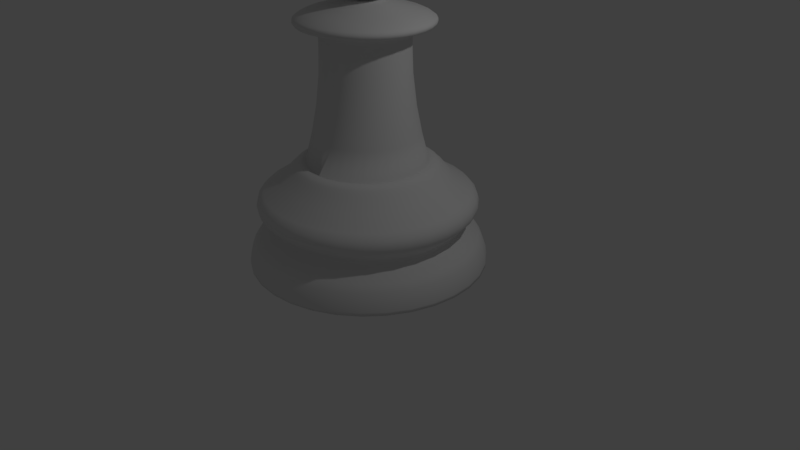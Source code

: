 # Source: ChessPawn.blend  (saved by Blender 2.78.0; exported with 4.5.12 LTS)
import bpy
from mathutils import Matrix  # noqa: F401  (used for matrix-valued properties, if any)

bpy.ops.wm.read_factory_settings(use_empty=True)
scene = bpy.context.scene
scene.name = 'Scene'

# ---- collections
col_collection_1 = bpy.data.collections.new('Collection 1'); scene.collection.children.link(col_collection_1)

# ---- world
world_world = bpy.data.worlds.new('World'); scene.world = world_world
world_world.color = (0.05088, 0.05088, 0.05088)
world_world.use_sun_shadow = False
world_world.sun_shadow_jitter_overblur = 0.0
world_world.cycles.sampling_method = 'MANUAL'

# ---- cameras
cam_camera = bpy.data.cameras.new('Camera')
cam_camera.clip_end = 100.0
cam_camera.lens = 35.0
cam_camera.sensor_width = 32.0
cam_camera.sensor_height = 18.0
cam_camera.ortho_scale = 7.314
cam_camera.dof.focus_distance = 0.0
cam_camera.dof.aperture_fstop = 128.0

# ---- lights
light_lamp = bpy.data.lights.new('Lamp', 'POINT')
light_lamp.transmission_factor = 0.0
light_lamp.cutoff_distance = 30.0
light_lamp.energy = 100.0
light_lamp.shadow_buffer_clip_start = 1.001
light_lamp.shadow_soft_size = 0.1
light_lamp.shadow_maximum_resolution = 0.006
light_lamp.use_absolute_resolution = True

# ---- meshes
me_sphere_001 = bpy.data.meshes.new('Sphere.001')
me_sphere_001.from_pydata([(0.03806, 0.1913, 7.333), (0.07466, 0.3753, 7.277), (0.1084, 0.5449, 7.184), (0.1379, 0.6935, 7.06), (0.1622, 0.8155, 6.908), (0.1802, 0.9061, 6.735), (0.1913, 0.9619, 6.548), (0.1951, 0.9808, 6.353), (0.1913, 0.9619, 6.158), (0.1802, 0.9061, 5.97), (0.1622, 0.8155, 5.797), (0.1379, 0.6935, 5.646), (0.1084, 0.5449, 5.521), (0.07466, 0.3753, 5.429), (0.04399, 0.2212, 5.353), (0.07466, 0.1802, 7.333), (0.1464, 0.3536, 7.277), (0.2126, 0.5133, 7.184), (0.2706, 0.6533, 7.06), (0.3182, 0.7682, 6.908), (0.3536, 0.8536, 6.735), (0.3753, 0.9061, 6.548), (0.3827, 0.9239, 6.353), (0.3753, 0.9061, 6.158), (0.3536, 0.8536, 5.97), (0.3182, 0.7682, 5.797), (0.2706, 0.6533, 5.646), (0.2126, 0.5133, 5.521), (0.1464, 0.3536, 5.429), (0.0863, 0.2083, 5.353), (0.1084, 0.1622, 7.333), (0.2126, 0.3182, 7.277), (0.3087, 0.4619, 7.184), (0.3928, 0.5879, 7.06), (0.4619, 0.6913, 6.908), (0.5133, 0.7682, 6.735), (0.5449, 0.8155, 6.548), (0.5556, 0.8315, 6.353), (0.5449, 0.8155, 6.158), (0.5133, 0.7682, 5.97), (0.4619, 0.6913, 5.797), (0.3928, 0.5879, 5.646), (0.3087, 0.4619, 5.521), (0.2126, 0.3182, 5.429), (0.1253, 0.1875, 5.353), (0.1379, 0.1379, 7.333), (0.2706, 0.2706, 7.277), (0.3928, 0.3928, 7.184), (0.5, 0.5, 7.06), (0.5879, 0.5879, 6.908), (0.6533, 0.6533, 6.735), (0.6935, 0.6935, 6.548), (0.7071, 0.7071, 6.353), (0.6935, 0.6935, 6.158), (0.6533, 0.6533, 5.97), (0.5879, 0.5879, 5.797), (0.5, 0.5, 5.646), (0.3928, 0.3928, 5.521), (0.2706, 0.2706, 5.429), (0.1595, 0.1595, 5.353), (0.1622, 0.1084, 7.333), (0.3182, 0.2126, 7.277), (0.4619, 0.3087, 7.184), (0.5879, 0.3928, 7.06), (0.6913, 0.4619, 6.908), (0.7682, 0.5133, 6.735), (0.8155, 0.5449, 6.548), (0.8315, 0.5556, 6.353), (0.8155, 0.5449, 6.158), (0.7682, 0.5133, 5.97), (0.6913, 0.4619, 5.797), (0.5879, 0.3928, 5.646), (0.4619, 0.3087, 5.521), (0.3182, 0.2126, 5.429), (0.1875, 0.1253, 5.353), (0.1802, 0.07466, 7.333), (0.3536, 0.1464, 7.277), (0.5133, 0.2126, 7.184), (0.6533, 0.2706, 7.06), (0.7682, 0.3182, 6.908), (0.8536, 0.3536, 6.735), (0.9061, 0.3753, 6.548), (0.9239, 0.3827, 6.353), (0.9061, 0.3753, 6.158), (0.8536, 0.3536, 5.97), (0.7682, 0.3182, 5.797), (0.6533, 0.2706, 5.646), (0.5133, 0.2126, 5.521), (0.3536, 0.1464, 5.429), (0.2083, 0.0863, 5.353), (0.1913, 0.03806, 7.333), (0.3753, 0.07466, 7.277), (0.5449, 0.1084, 7.184), (0.6935, 0.1379, 7.06), (0.8155, 0.1622, 6.908), (0.9061, 0.1802, 6.735), (0.9619, 0.1913, 6.548), (0.9808, 0.1951, 6.353), (0.9619, 0.1913, 6.158), (0.9061, 0.1802, 5.97), (0.8155, 0.1622, 5.797), (0.6935, 0.1379, 5.646), (0.5449, 0.1084, 5.521), (0.3753, 0.07466, 5.429), (0.2212, 0.04399, 5.353), (0.1951, -1.042e-06, 7.333), (0.3827, -1.034e-06, 7.277), (0.5556, -1.027e-06, 7.184), (0.7071, -1.034e-06, 7.06), (0.8315, -1.049e-06, 6.908), (0.9239, -9.898e-07, 6.735), (0.9808, -1.109e-06, 6.548), (1.0, -1.094e-06, 6.353), (0.9808, -1.109e-06, 6.158), (0.9239, -9.451e-07, 5.97), (0.8315, -1.049e-06, 5.797), (0.7071, -1.034e-06, 5.646), (0.5556, -1.057e-06, 5.521), (0.3827, -1.02e-06, 5.429), (0.2255, -1.056e-06, 5.353), (0.1913, -0.03806, 7.333), (0.3753, -0.07466, 7.277), (0.5449, -0.1084, 7.184), (0.6935, -0.138, 7.06), (0.8155, -0.1622, 6.908), (0.9061, -0.1802, 6.735), (0.9619, -0.1913, 6.548), (0.9808, -0.1951, 6.353), (0.9619, -0.1913, 6.158), (0.9061, -0.1802, 5.97), (0.8155, -0.1622, 5.797), (0.6935, -0.138, 5.646), (0.5449, -0.1084, 5.521), (0.3753, -0.07466, 5.429), (0.2212, -0.044, 5.353), (0.1802, -0.07466, 7.333), (0.3536, -0.1464, 7.277), (0.5133, -0.2126, 7.184), (0.6533, -0.2706, 7.06), (0.7682, -0.3182, 6.908), (0.8536, -0.3536, 6.735), (0.9061, -0.3753, 6.548), (0.9239, -0.3827, 6.353), (0.9061, -0.3753, 6.158), (0.8536, -0.3536, 5.97), (0.7682, -0.3182, 5.797), (0.6533, -0.2706, 5.646), (0.5133, -0.2126, 5.521), (0.3536, -0.1464, 5.429), (0.2083, -0.0863, 5.353), (0.1622, -0.1084, 7.333), (0.3182, -0.2126, 7.277), (0.4619, -0.3087, 7.184), (0.5879, -0.3928, 7.06), (0.6913, -0.4619, 6.908), (0.7682, -0.5133, 6.735), (0.8155, -0.5449, 6.548), (0.8315, -0.5556, 6.353), (0.8155, -0.5449, 6.158), (0.7682, -0.5133, 5.97), (0.6913, -0.4619, 5.797), (0.5879, -0.3928, 5.646), (0.4619, -0.3087, 5.521), (0.3182, -0.2126, 5.429), (0.1875, -0.1253, 5.353), (0.1379, -0.138, 7.333), (0.2706, -0.2706, 7.277), (0.3928, -0.3928, 7.184), (0.5, -0.5, 7.06), (0.5879, -0.5879, 6.908), (0.6533, -0.6533, 6.735), (0.6935, -0.6935, 6.548), (0.7071, -0.7071, 6.353), (0.6935, -0.6935, 6.158), (0.6533, -0.6533, 5.97), (0.5879, -0.5879, 5.797), (0.5, -0.5, 5.646), (0.3928, -0.3928, 5.521), (0.2706, -0.2706, 5.429), (0.1595, -0.1595, 5.353), (0.1084, -0.1622, 7.333), (0.2126, -0.3182, 7.277), (0.3087, -0.4619, 7.184), (0.3928, -0.5879, 7.06), (0.4619, -0.6913, 6.908), (0.5133, -0.7682, 6.735), (0.5449, -0.8155, 6.548), (0.5556, -0.8315, 6.353), (0.5449, -0.8155, 6.158), (0.5133, -0.7682, 5.97), (0.4619, -0.6913, 5.797), (0.3928, -0.5879, 5.646), (0.3087, -0.4619, 5.521), (0.2126, -0.3182, 5.429), (0.07466, -0.1802, 7.333), (0.1464, -0.3536, 7.277), (0.2126, -0.5133, 7.184), (0.2706, -0.6533, 7.06), (0.3182, -0.7682, 6.908), (0.3536, -0.8536, 6.735), (0.3753, -0.9061, 6.548), (0.3827, -0.9239, 6.353), (0.3753, -0.9061, 6.158), (0.3536, -0.8536, 5.97), (0.3182, -0.7682, 5.797), (0.2706, -0.6533, 5.646), (0.2126, -0.5133, 5.521), (0.1464, -0.3536, 5.429), (0.03806, -0.1913, 7.333), (0.07466, -0.3753, 7.277), (0.1084, -0.5449, 7.184), (0.1379, -0.6935, 7.06), (0.1622, -0.8155, 6.908), (0.1802, -0.9061, 6.735), (0.1913, -0.9619, 6.548), (0.1951, -0.9808, 6.353), (0.1913, -0.9619, 6.158), (0.1802, -0.9061, 5.97), (0.1622, -0.8155, 5.797), (0.1379, -0.6935, 5.646), (0.1084, -0.5449, 5.521), (0.07466, -0.3753, 5.429), (-1.924e-07, -0.1951, 7.333), (-1.44e-07, -0.3827, 7.277), (-1.589e-07, -0.5556, 7.184), (-2.11e-07, -0.7071, 7.06), (-2.706e-07, -0.8315, 6.908), (-1.216e-07, -0.9239, 6.735), (-2.706e-07, -0.9808, 6.548), (-2.855e-07, -1.0, 6.353), (-2.706e-07, -0.9808, 6.158), (-1.216e-07, -0.9239, 5.97), (-2.706e-07, -0.8315, 5.797), (-2.11e-07, -0.7071, 5.646), (-1.961e-07, -0.5556, 5.521), (-1.812e-07, -0.3827, 5.429), (-0.03806, -0.1913, 7.333), (-0.07466, -0.3753, 7.277), (-0.1084, -0.5449, 7.184), (-0.1379, -0.6935, 7.06), (-0.1622, -0.8155, 6.908), (-0.1802, -0.9061, 6.735), (-0.1913, -0.9619, 6.548), (-0.1951, -0.9808, 6.353), (-0.1913, -0.9619, 6.158), (-0.1802, -0.9061, 5.97), (-0.1622, -0.8155, 5.797), (-0.1379, -0.6935, 5.646), (-0.1084, -0.5449, 5.521), (-0.07466, -0.3753, 5.429), (-0.07466, -0.1802, 7.333), (-0.1464, -0.3536, 7.277), (-0.2126, -0.5133, 7.184), (-0.2706, -0.6533, 7.06), (-0.3182, -0.7682, 6.908), (-0.3536, -0.8536, 6.735), (-0.3753, -0.9061, 6.548), (-0.3827, -0.9239, 6.353), (-0.3753, -0.9061, 6.158), (-0.3536, -0.8536, 5.97), (-0.3182, -0.7682, 5.797), (-0.2706, -0.6533, 5.646), (-0.2126, -0.5133, 5.521), (-0.1464, -0.3536, 5.429), (-3.662e-07, -1.312e-06, 7.353), (-0.1084, -0.1622, 7.333), (-0.2126, -0.3182, 7.277), (-0.3087, -0.4619, 7.184), (-0.3928, -0.5879, 7.06), (-0.4619, -0.6913, 6.908), (-0.5133, -0.7682, 6.735), (-0.5449, -0.8155, 6.548), (-0.5556, -0.8315, 6.353), (-0.5449, -0.8155, 6.158), (-0.5133, -0.7682, 5.97), (-0.4619, -0.6913, 5.797), (-0.3928, -0.5879, 5.646), (-0.3087, -0.4619, 5.521), (-0.2126, -0.3182, 5.429), (-0.1379, -0.138, 7.333), (-0.2706, -0.2706, 7.277), (-0.3928, -0.3928, 7.184), (-0.5, -0.5, 7.06), (-0.5879, -0.5879, 6.908), (-0.6533, -0.6533, 6.735), (-0.6935, -0.6935, 6.548), (-0.7071, -0.7071, 6.353), (-0.6935, -0.6935, 6.158), (-0.6533, -0.6533, 5.97), (-0.5879, -0.5879, 5.797), (-0.5, -0.5, 5.646), (-0.3928, -0.3928, 5.521), (-0.2706, -0.2706, 5.429), (-0.1622, -0.1084, 7.333), (-0.3182, -0.2126, 7.277), (-0.4619, -0.3087, 7.184), (-0.5879, -0.3928, 7.06), (-0.6913, -0.4619, 6.908), (-0.7682, -0.5133, 6.735), (-0.8155, -0.5449, 6.548), (-0.8315, -0.5556, 6.353), (-0.8155, -0.5449, 6.158), (-0.7682, -0.5133, 5.97), (-0.6913, -0.4619, 5.797), (-0.5879, -0.3928, 5.646), (-0.4619, -0.3087, 5.521), (-0.3182, -0.2126, 5.429), (-0.1802, -0.07466, 7.333), (-0.3536, -0.1464, 7.277), (-0.5133, -0.2126, 7.184), (-0.6533, -0.2706, 7.06), (-0.7682, -0.3182, 6.908), (-0.8536, -0.3536, 6.735), (-0.9061, -0.3753, 6.548), (-0.9239, -0.3827, 6.353), (-0.9061, -0.3753, 6.158), (-0.8536, -0.3536, 5.97), (-0.7682, -0.3182, 5.797), (-0.6533, -0.2706, 5.646), (-0.5133, -0.2126, 5.521), (-0.3536, -0.1464, 5.429), (-0.1913, -0.03806, 7.333), (-0.3753, -0.07466, 7.277), (-0.5449, -0.1084, 7.184), (-0.6935, -0.138, 7.06), (-0.8155, -0.1622, 6.908), (-0.9061, -0.1802, 6.735), (-0.9619, -0.1913, 6.548), (-0.9808, -0.1951, 6.353), (-0.9619, -0.1913, 6.158), (-0.9061, -0.1802, 5.97), (-0.8155, -0.1622, 5.797), (-0.6935, -0.138, 5.646), (-0.5449, -0.1084, 5.521), (-0.3753, -0.07466, 5.429), (-0.1951, -1.027e-06, 7.333), (-0.3827, -9.972e-07, 7.277), (-0.5556, -9.972e-07, 7.184), (-0.7071, -9.004e-07, 7.06), (-0.8315, -8.557e-07, 6.908), (-0.9239, -1.034e-06, 6.735), (-0.9808, -8.109e-07, 6.548), (-1.0, -8.557e-07, 6.353), (-0.9808, -8.109e-07, 6.158), (-0.9239, -1.034e-06, 5.97), (-0.8315, -8.557e-07, 5.797), (-0.7071, -9.004e-07, 5.646), (-0.5556, -9.749e-07, 5.521), (-0.3827, -9.674e-07, 5.429), (-0.1913, 0.03806, 7.333), (-0.3753, 0.07466, 7.277), (-0.5449, 0.1084, 7.184), (-0.6935, 0.1379, 7.06), (-0.8155, 0.1622, 6.908), (-0.9061, 0.1802, 6.735), (-0.9619, 0.1913, 6.548), (-0.9808, 0.1951, 6.353), (-0.9619, 0.1913, 6.158), (-0.9061, 0.1802, 5.97), (-0.8155, 0.1622, 5.797), (-0.6935, 0.1379, 5.646), (-0.5449, 0.1084, 5.521), (-0.3753, 0.07466, 5.429), (-0.1802, 0.07466, 7.333), (-0.3536, 0.1464, 7.277), (-0.5133, 0.2126, 7.184), (-0.6533, 0.2706, 7.06), (-0.7682, 0.3182, 6.908), (-0.8536, 0.3536, 6.735), (-0.9061, 0.3753, 6.548), (-0.9239, 0.3827, 6.353), (-0.9061, 0.3753, 6.158), (-0.8536, 0.3536, 5.97), (-0.7682, 0.3182, 5.797), (-0.6533, 0.2706, 5.646), (-0.5133, 0.2126, 5.521), (-0.3536, 0.1464, 5.429), (-0.1622, 0.1084, 7.333), (-0.3182, 0.2126, 7.277), (-0.4619, 0.3087, 7.184), (-0.5879, 0.3928, 7.06), (-0.6913, 0.4619, 6.908), (-0.7682, 0.5133, 6.735), (-0.8155, 0.5449, 6.548), (-0.8315, 0.5556, 6.353), (-0.8155, 0.5449, 6.158), (-0.7682, 0.5133, 5.97), (-0.6913, 0.4619, 5.797), (-0.5879, 0.3928, 5.646), (-0.4619, 0.3087, 5.521), (-0.3182, 0.2126, 5.429), (-0.1875, 0.1253, 5.353), (-0.1379, 0.1379, 7.333), (-0.2706, 0.2706, 7.277), (-0.3928, 0.3928, 7.184), (-0.5, 0.5, 7.06), (-0.5879, 0.5879, 6.908), (-0.6533, 0.6533, 6.735), (-0.6935, 0.6935, 6.548), (-0.7071, 0.7071, 6.353), (-0.6935, 0.6935, 6.158), (-0.6533, 0.6533, 5.97), (-0.5879, 0.5879, 5.797), (-0.5, 0.5, 5.646), (-0.3928, 0.3928, 5.521), (-0.2706, 0.2706, 5.429), (-0.1595, 0.1595, 5.353), (-0.1084, 0.1622, 7.333), (-0.2126, 0.3182, 7.277), (-0.3087, 0.4619, 7.184), (-0.3928, 0.5879, 7.06), (-0.4619, 0.6913, 6.908), (-0.5133, 0.7682, 6.735), (-0.5449, 0.8155, 6.548), (-0.5556, 0.8315, 6.353), (-0.5449, 0.8155, 6.158), (-0.5133, 0.7682, 5.97), (-0.4619, 0.6913, 5.797), (-0.3928, 0.5879, 5.646), (-0.3087, 0.4619, 5.521), (-0.2126, 0.3182, 5.429), (-0.1253, 0.1875, 5.353), (-0.07466, 0.1802, 7.333), (-0.1464, 0.3536, 7.277), (-0.2126, 0.5133, 7.184), (-0.2706, 0.6533, 7.06), (-0.3182, 0.7682, 6.908), (-0.3536, 0.8536, 6.735), (-0.3753, 0.9061, 6.548), (-0.3827, 0.9239, 6.353), (-0.3753, 0.9061, 6.158), (-0.3536, 0.8536, 5.97), (-0.3182, 0.7682, 5.797), (-0.2706, 0.6533, 5.646), (-0.2126, 0.5133, 5.521), (-0.1464, 0.3536, 5.429), (-0.0863, 0.2083, 5.353), (-0.03806, 0.1913, 7.333), (-0.07466, 0.3753, 7.277), (-0.1084, 0.5449, 7.184), (-0.1379, 0.6935, 7.06), (-0.1622, 0.8155, 6.908), (-0.1802, 0.9061, 6.735), (-0.1913, 0.9619, 6.548), (-0.1951, 0.9808, 6.353), (-0.1913, 0.9619, 6.158), (-0.1802, 0.9061, 5.97), (-0.1622, 0.8155, 5.797), (-0.1379, 0.6935, 5.646), (-0.1084, 0.5449, 5.521), (-0.07466, 0.3753, 5.429), (-0.044, 0.2212, 5.353), (-1.477e-07, 0.1951, 7.333), (-1.067e-07, 0.3827, 7.277), (-7.693e-08, 0.5556, 7.184), (-3.222e-08, 0.7071, 7.06), (8.699e-08, 0.8315, 6.908), (-1.216e-07, 0.9239, 6.735), (7.208e-08, 0.9808, 6.548), (8.699e-08, 1.0, 6.353), (7.208e-08, 0.9808, 6.158), (-1.216e-07, 0.9239, 5.97), (8.699e-08, 0.8315, 5.797), (-3.222e-08, 0.7071, 5.646), (-6.203e-08, 0.5556, 5.521), (-1.067e-07, 0.3827, 5.429), (-1.519e-07, 0.2255, 5.353), (-1.852e-07, 2.468, -2.384e-07), (-6.366e-08, 1.238, 2.162), (0.4816, 2.421, -2.384e-07), (0.2416, 1.215, 2.162), (0.9446, 2.281, -2.384e-07), (0.4739, 1.144, 2.162), (1.371, 2.052, -2.384e-07), (0.688, 1.03, 2.162), (1.745, 1.745, -2.384e-07), (0.8757, 0.8757, 2.162), (2.052, 1.371, -2.384e-07), (1.03, 0.688, 2.162), (2.281, 0.9446, -2.384e-07), (1.144, 0.4739, 2.162), (2.421, 0.4816, -2.384e-07), (1.215, 0.2416, 2.162), (2.468, -5.289e-07, -2.384e-07), (1.238, -3.113e-07, 2.162), (2.421, -0.4816, -2.384e-07), (1.215, -0.2416, 2.162), (2.281, -0.9446, -2.384e-07), (1.144, -0.4739, 2.162), (2.052, -1.371, -2.384e-07), (1.03, -0.6881, 2.162), (1.745, -1.745, -2.384e-07), (0.8757, -0.8757, 2.162), (1.371, -2.052, -2.384e-07), (0.688, -1.03, 2.162), (0.9446, -2.281, -2.384e-07), (0.4739, -1.144, 2.162), (0.4816, -2.421, -2.384e-07), (0.2416, -1.215, 2.162), (-9.895e-07, -2.468, -2.384e-07), (-4.56e-07, -1.238, 2.162), (-0.4816, -2.421, -2.384e-07), (-0.2416, -1.215, 2.162), (-0.9446, -2.281, -2.384e-07), (-0.4739, -1.144, 2.162), (-1.371, -2.052, -2.384e-07), (-0.6881, -1.03, 2.162), (-1.745, -1.745, -2.384e-07), (-0.8757, -0.8757, 2.162), (-2.052, -1.371, -2.384e-07), (-1.03, -0.688, 2.162), (-2.281, -0.9446, -2.384e-07), (-1.144, -0.4739, 2.162), (-2.421, -0.4816, -2.384e-07), (-1.215, -0.2416, 2.162), (-2.468, 1.668e-06, -2.384e-07), (-1.238, 8.168e-07, 2.162), (-2.421, 0.4816, -2.384e-07), (-1.215, 0.2416, 2.162), (-2.281, 0.9446, -2.384e-07), (-1.144, 0.4739, 2.162), (-2.052, 1.371, -2.384e-07), (-1.03, 0.6881, 2.162), (-1.745, 1.745, -2.384e-07), (-0.8757, 0.8757, 2.162), (-1.371, 2.052, -2.384e-07), (-0.688, 1.03, 2.162), (-0.9446, 2.281, -2.384e-07), (-0.4739, 1.144, 2.162), (-0.4816, 2.421, -2.384e-07), (-0.2416, 1.215, 2.162), (-1.002e-07, 1.744, 1.783), (-7.868e-08, 1.571, 1.994), (0.3066, 1.541, 1.994), (0.3402, 1.71, 1.783), (0.6014, 1.452, 1.994), (0.6673, 1.611, 1.783), (0.873, 1.307, 1.994), (0.9688, 1.45, 1.783), (1.111, 1.111, 1.994), (1.233, 1.233, 1.783), (1.307, 0.873, 1.994), (1.45, 0.9688, 1.783), (1.452, 0.6014, 1.994), (1.611, 0.6673, 1.783), (1.541, 0.3066, 1.994), (1.71, 0.3402, 1.783), (1.571, -3.41e-07, 1.994), (1.744, -3.741e-07, 1.783), (1.541, -0.3066, 1.994), (1.71, -0.3402, 1.783), (1.452, -0.6014, 1.994), (1.611, -0.6673, 1.783), (1.307, -0.873, 1.994), (1.45, -0.9688, 1.783), (1.111, -1.111, 1.994), (1.233, -1.233, 1.783), (0.873, -1.307, 1.994), (0.9688, -1.45, 1.783), (0.6014, -1.452, 1.994), (0.6673, -1.611, 1.783), (0.3066, -1.541, 1.994), (0.3402, -1.71, 1.783), (-5.907e-07, -1.571, 1.994), (-6.684e-07, -1.744, 1.783), (-0.3066, -1.541, 1.994), (-0.3402, -1.71, 1.783), (-0.6014, -1.452, 1.994), (-0.6673, -1.611, 1.783), (-0.873, -1.307, 1.994), (-0.9688, -1.45, 1.783), (-1.111, -1.111, 1.994), (-1.233, -1.233, 1.783), (-1.307, -0.873, 1.994), (-1.45, -0.9688, 1.783), (-1.452, -0.6014, 1.994), (-1.611, -0.6673, 1.783), (-1.541, -0.3066, 1.994), (-1.71, -0.3402, 1.783), (-1.571, 1.058e-06, 1.994), (-1.744, 1.178e-06, 1.783), (-1.541, 0.3066, 1.994), (-1.71, 0.3402, 1.783), (-1.452, 0.6014, 1.994), (-1.611, 0.6673, 1.783), (-1.307, 0.873, 1.994), (-1.45, 0.9688, 1.783), (-1.111, 1.111, 1.994), (-1.233, 1.233, 1.783), (-0.873, 1.307, 1.994), (-0.9688, 1.45, 1.783), (-0.6014, 1.452, 1.994), (-0.6673, 1.611, 1.783), (-0.3066, 1.541, 1.994), (-0.3402, 1.71, 1.783), (0.4444, 2.234, 0.5864), (0.4816, 2.421, 0.06964), (0.463, 2.328, 0.4353), (0.4766, 2.396, 0.2462), (0.8717, 2.105, 0.5864), (0.9446, 2.281, 0.06964), (0.9082, 2.193, 0.4353), (0.9349, 2.257, 0.2462), (1.266, 1.894, 0.5864), (1.371, 2.052, 0.06964), (1.318, 1.973, 0.4353), (1.357, 2.031, 0.2462), (1.611, 1.611, 0.5864), (1.745, 1.745, 0.06964), (1.678, 1.678, 0.4353), (1.727, 1.727, 0.2462), (1.894, 1.266, 0.5864), (2.052, 1.371, 0.06964), (1.973, 1.318, 0.4353), (2.031, 1.357, 0.2462), (2.105, 0.8717, 0.5864), (2.281, 0.9446, 0.06964), (2.193, 0.9082, 0.4353), (2.257, 0.9349, 0.2462), (2.234, 0.4444, 0.5864), (2.421, 0.4816, 0.06964), (2.328, 0.463, 0.4353), (2.396, 0.4766, 0.2462), (2.278, -4.89e-07, 0.5864), (2.468, -5.289e-07, 0.06964), (2.373, -5.088e-07, 0.4353), (2.443, -5.235e-07, 0.2462), (2.234, -0.4444, 0.5864), (2.421, -0.4816, 0.06964), (2.328, -0.463, 0.4353), (2.396, -0.4766, 0.2462), (2.105, -0.8717, 0.5864), (2.281, -0.9446, 0.06964), (2.193, -0.9082, 0.4353), (2.257, -0.9349, 0.2462), (1.894, -1.266, 0.5864), (2.052, -1.371, 0.06964), (1.973, -1.318, 0.4353), (2.031, -1.357, 0.2462), (1.611, -1.611, 0.5864), (1.745, -1.745, 0.06964), (1.678, -1.678, 0.4353), (1.727, -1.727, 0.2462), (1.266, -1.894, 0.5864), (1.371, -2.052, 0.06964), (1.318, -1.973, 0.4353), (1.357, -2.031, 0.2462), (0.8717, -2.105, 0.5864), (0.9446, -2.281, 0.06964), (0.9082, -2.193, 0.4353), (0.9349, -2.257, 0.2462), (0.4444, -2.234, 0.5864), (0.4816, -2.421, 0.06964), (0.463, -2.328, 0.4353), (0.4766, -2.396, 0.2462), (-9.048e-07, -2.278, 0.5864), (-9.895e-07, -2.468, 0.06964), (-9.473e-07, -2.373, 0.4353), (-9.783e-07, -2.443, 0.2462), (-0.4444, -2.234, 0.5864), (-0.4816, -2.421, 0.06964), (-0.463, -2.328, 0.4353), (-0.4766, -2.396, 0.2462), (-0.8717, -2.105, 0.5864), (-0.9446, -2.281, 0.06964), (-0.9082, -2.193, 0.4353), (-0.9349, -2.257, 0.2462), (-1.266, -1.894, 0.5864), (-1.371, -2.052, 0.06964), (-1.318, -1.973, 0.4353), (-1.357, -2.031, 0.2462), (-1.611, -1.611, 0.5864), (-1.745, -1.745, 0.06964), (-1.678, -1.678, 0.4353), (-1.727, -1.727, 0.2462), (-1.894, -1.266, 0.5864), (-2.052, -1.371, 0.06964), (-1.973, -1.318, 0.4353), (-2.031, -1.357, 0.2462), (-2.105, -0.8717, 0.5864), (-2.281, -0.9446, 0.06964), (-2.193, -0.9082, 0.4353), (-2.257, -0.9349, 0.2462), (-2.234, -0.4444, 0.5864), (-2.421, -0.4816, 0.06964), (-2.328, -0.463, 0.4353), (-2.396, -0.4766, 0.2462), (-2.278, 1.539e-06, 0.5864), (-2.468, 1.668e-06, 0.06964), (-2.373, 1.603e-06, 0.4353), (-2.443, 1.651e-06, 0.2462), (-2.234, 0.4444, 0.5864), (-2.421, 0.4816, 0.06964), (-2.328, 0.463, 0.4353), (-2.396, 0.4766, 0.2462), (-2.105, 0.8717, 0.5864), (-2.281, 0.9446, 0.06964), (-2.193, 0.9082, 0.4353), (-2.257, 0.9349, 0.2462), (-1.894, 1.266, 0.5864), (-2.052, 1.371, 0.06964), (-1.973, 1.318, 0.4353), (-2.031, 1.357, 0.2462), (-1.611, 1.611, 0.5864), (-1.745, 1.745, 0.06964), (-1.678, 1.678, 0.4353), (-1.727, 1.727, 0.2462), (-1.266, 1.894, 0.5864), (-1.371, 2.052, 0.06964), (-1.318, 1.973, 0.4353), (-1.357, 2.031, 0.2462), (-0.8717, 2.105, 0.5864), (-0.9446, 2.281, 0.06964), (-0.9082, 2.193, 0.4353), (-0.9349, 2.257, 0.2462), (-0.4444, 2.234, 0.5864), (-0.4816, 2.421, 0.06964), (-0.463, 2.328, 0.4353), (-0.4766, 2.396, 0.2462), (-1.852e-07, 2.468, 0.06964), (-1.626e-07, 2.278, 0.5864), (-1.82e-07, 2.443, 0.2462), (-1.738e-07, 2.373, 0.4353), (-1.324e-07, 1.989, 0.9305), (-1.323e-07, 1.993, 0.7699), (-1.276e-07, 1.947, 0.8786), (-1.277e-07, 1.948, 0.8198), (0.3887, 1.954, 0.7699), (0.388, 1.95, 0.9305), (0.38, 1.911, 0.8198), (0.3798, 1.909, 0.8786), (0.7625, 1.841, 0.7699), (0.761, 1.837, 0.9305), (0.7455, 1.8, 0.8198), (0.7449, 1.798, 0.8786), (1.107, 1.657, 0.7699), (1.105, 1.653, 0.9305), (1.082, 1.62, 0.8198), (1.081, 1.618, 0.8786), (1.409, 1.409, 0.7699), (1.406, 1.406, 0.9305), (1.377, 1.377, 0.8198), (1.376, 1.376, 0.8786), (1.657, 1.107, 0.7699), (1.653, 1.105, 0.9305), (1.62, 1.082, 0.8198), (1.618, 1.081, 0.8786), (1.841, 0.7625, 0.7699), (1.837, 0.761, 0.9305), (1.8, 0.7455, 0.8198), (1.798, 0.7449, 0.8786), (1.954, 0.3887, 0.7699), (1.95, 0.388, 0.9305), (1.911, 0.38, 0.8198), (1.909, 0.3798, 0.8786), (1.993, -4.272e-07, 0.7699), (1.989, -4.261e-07, 0.9305), (1.948, -4.179e-07, 0.8198), (1.947, -4.173e-07, 0.8786), (1.954, -0.3887, 0.7699), (1.95, -0.388, 0.9305), (1.911, -0.38, 0.8198), (1.909, -0.3798, 0.8786), (1.841, -0.7625, 0.7699), (1.837, -0.761, 0.9305), (1.8, -0.7455, 0.8198), (1.798, -0.7449, 0.8786), (1.657, -1.107, 0.7699), (1.653, -1.105, 0.9305), (1.62, -1.082, 0.8198), (1.618, -1.081, 0.8786), (1.409, -1.409, 0.7699), (1.406, -1.406, 0.9305), (1.377, -1.377, 0.8198), (1.376, -1.376, 0.8786), (1.107, -1.657, 0.7699), (1.105, -1.653, 0.9305), (1.082, -1.62, 0.8198), (1.081, -1.618, 0.8786), (0.7625, -1.841, 0.7699), (0.761, -1.837, 0.9305), (0.7455, -1.8, 0.8198), (0.7449, -1.798, 0.8786), (0.3887, -1.954, 0.7699), (0.388, -1.95, 0.9305), (0.38, -1.911, 0.8198), (0.3797, -1.909, 0.8786), (-7.816e-07, -1.993, 0.7699), (-7.803e-07, -1.989, 0.9305), (-7.622e-07, -1.948, 0.8198), (-7.617e-07, -1.947, 0.8786), (-0.3887, -1.954, 0.7699), (-0.388, -1.95, 0.9305), (-0.38, -1.911, 0.8198), (-0.3798, -1.909, 0.8786), (-0.7625, -1.841, 0.7699), (-0.761, -1.837, 0.9305), (-0.7455, -1.8, 0.8198), (-0.7449, -1.798, 0.8786), (-1.107, -1.657, 0.7699), (-1.105, -1.653, 0.9305), (-1.082, -1.62, 0.8198), (-1.081, -1.618, 0.8786), (-1.409, -1.409, 0.7699), (-1.406, -1.406, 0.9305), (-1.377, -1.377, 0.8198), (-1.376, -1.376, 0.8786), (-1.657, -1.107, 0.7699), (-1.653, -1.105, 0.9305), (-1.62, -1.082, 0.8198), (-1.618, -1.081, 0.8786), (-1.841, -0.7625, 0.7699), (-1.837, -0.761, 0.9305), (-1.8, -0.7455, 0.8198), (-1.798, -0.7449, 0.8786), (-1.954, -0.3887, 0.7699), (-1.95, -0.388, 0.9305), (-1.911, -0.38, 0.8198), (-1.909, -0.3797, 0.8786), (-1.993, 1.346e-06, 0.7699), (-1.989, 1.344e-06, 0.9305), (-1.948, 1.316e-06, 0.8198), (-1.947, 1.316e-06, 0.8786), (-1.954, 0.3887, 0.7699), (-1.95, 0.388, 0.9305), (-1.911, 0.38, 0.8198), (-1.909, 0.3798, 0.8786), (-1.841, 0.7625, 0.7699), (-1.837, 0.761, 0.9305), (-1.8, 0.7455, 0.8198), (-1.798, 0.7449, 0.8786), (-1.657, 1.107, 0.7699), (-1.653, 1.105, 0.9305), (-1.62, 1.082, 0.8198), (-1.618, 1.081, 0.8786), (-1.409, 1.409, 0.7699), (-1.406, 1.406, 0.9305), (-1.377, 1.377, 0.8198), (-1.376, 1.376, 0.8786), (-1.107, 1.657, 0.7699), (-1.105, 1.653, 0.9305), (-1.082, 1.62, 0.8198), (-1.081, 1.618, 0.8786), (-0.7625, 1.841, 0.7699), (-0.761, 1.837, 0.9305), (-0.7455, 1.8, 0.8198), (-0.7449, 1.798, 0.8786), (-0.3887, 1.954, 0.7699), (-0.388, 1.95, 0.9305), (-0.38, 1.911, 0.8198), (-0.3797, 1.909, 0.8786), (-1.444e-07, 2.12, 1.552), (-1.471e-07, 2.122, 1.06), (-1.559e-07, 2.227, 1.44), (-1.616e-07, 2.265, 1.306), (-1.582e-07, 2.228, 1.173), (0.414, 2.081, 1.06), (0.4137, 2.08, 1.552), (0.4347, 2.185, 1.173), (0.4419, 2.222, 1.306), (0.4345, 2.184, 1.44), (0.8121, 1.961, 1.06), (0.8115, 1.959, 1.552), (0.8527, 2.059, 1.173), (0.8668, 2.093, 1.306), (0.8523, 2.058, 1.44), (1.179, 1.764, 1.06), (1.178, 1.763, 1.552), (1.238, 1.853, 1.173), (1.258, 1.883, 1.306), (1.237, 1.852, 1.44), (1.501, 1.501, 1.06), (1.499, 1.499, 1.552), (1.576, 1.576, 1.173), (1.602, 1.602, 1.306), (1.575, 1.575, 1.44), (1.764, 1.179, 1.06), (1.763, 1.178, 1.552), (1.853, 1.238, 1.173), (1.883, 1.258, 1.306), (1.852, 1.237, 1.44), (1.961, 0.8121, 1.06), (1.959, 0.8115, 1.552), (2.059, 0.8527, 1.173), (2.093, 0.8668, 1.306), (2.058, 0.8523, 1.44), (2.081, 0.414, 1.06), (2.08, 0.4137, 1.552), (2.185, 0.4347, 1.173), (2.222, 0.4419, 1.306), (2.184, 0.4345, 1.44), (2.122, -4.547e-07, 1.06), (2.12, -4.546e-07, 1.552), (2.228, -4.773e-07, 1.173), (2.265, -4.848e-07, 1.306), (2.227, -4.768e-07, 1.44), (2.081, -0.414, 1.06), (2.08, -0.4137, 1.552), (2.185, -0.4347, 1.173), (2.222, -0.4419, 1.306), (2.184, -0.4345, 1.44), (1.961, -0.8121, 1.06), (1.959, -0.8115, 1.552), (2.059, -0.8527, 1.173), (2.093, -0.8668, 1.306), (2.058, -0.8523, 1.44), (1.764, -1.179, 1.06), (1.763, -1.178, 1.552), (1.853, -1.238, 1.173), (1.883, -1.258, 1.306), (1.852, -1.237, 1.44), (1.501, -1.501, 1.06), (1.499, -1.499, 1.552), (1.576, -1.576, 1.173), (1.602, -1.602, 1.306), (1.575, -1.575, 1.44), (1.179, -1.764, 1.06), (1.178, -1.763, 1.552), (1.238, -1.853, 1.173), (1.258, -1.883, 1.306), (1.237, -1.852, 1.44), (0.8121, -1.961, 1.06), (0.8115, -1.959, 1.552), (0.8527, -2.059, 1.173), (0.8668, -2.093, 1.306), (0.8523, -2.058, 1.44), (0.414, -2.081, 1.06), (0.4137, -2.08, 1.552), (0.4347, -2.185, 1.173), (0.4419, -2.222, 1.306), (0.4345, -2.184, 1.44), (-8.385e-07, -2.122, 1.06), (-8.353e-07, -2.12, 1.552), (-8.846e-07, -2.228, 1.173), (-9.007e-07, -2.265, 1.306), (-8.823e-07, -2.227, 1.44), (-0.414, -2.081, 1.06), (-0.4137, -2.08, 1.552), (-0.4347, -2.185, 1.173), (-0.4419, -2.222, 1.306), (-0.4345, -2.184, 1.44), (-0.8121, -1.961, 1.06), (-0.8115, -1.959, 1.552), (-0.8527, -2.059, 1.173), (-0.8668, -2.093, 1.306), (-0.8523, -2.058, 1.44), (-1.179, -1.764, 1.06), (-1.178, -1.763, 1.552), (-1.238, -1.853, 1.173), (-1.258, -1.883, 1.306), (-1.237, -1.852, 1.44), (-1.501, -1.501, 1.06), (-1.499, -1.499, 1.552), (-1.576, -1.576, 1.173), (-1.602, -1.602, 1.306), (-1.575, -1.575, 1.44), (-1.764, -1.179, 1.06), (-1.763, -1.178, 1.552), (-1.853, -1.238, 1.173), (-1.883, -1.258, 1.306), (-1.852, -1.237, 1.44), (-1.961, -0.8121, 1.06), (-1.959, -0.8115, 1.552), (-2.059, -0.8527, 1.173), (-2.093, -0.8668, 1.306), (-2.058, -0.8523, 1.44), (-2.081, -0.414, 1.06), (-2.08, -0.4137, 1.552), (-2.185, -0.4347, 1.173), (-2.222, -0.4419, 1.306), (-2.184, -0.4345, 1.44), (-2.122, 1.434e-06, 1.06), (-2.12, 1.433e-06, 1.552), (-2.228, 1.506e-06, 1.173), (-2.265, 1.53e-06, 1.306), (-2.227, 1.505e-06, 1.44), (-2.081, 0.414, 1.06), (-2.08, 0.4137, 1.552), (-2.185, 0.4347, 1.173), (-2.222, 0.4419, 1.306), (-2.184, 0.4345, 1.44), (-1.961, 0.8121, 1.06), (-1.959, 0.8115, 1.552), (-2.059, 0.8527, 1.173), (-2.093, 0.8668, 1.306), (-2.058, 0.8523, 1.44), (-1.764, 1.179, 1.06), (-1.763, 1.178, 1.552), (-1.853, 1.238, 1.173), (-1.883, 1.258, 1.306), (-1.852, 1.237, 1.44), (-1.501, 1.501, 1.06), (-1.499, 1.499, 1.552), (-1.576, 1.576, 1.173), (-1.602, 1.602, 1.306), (-1.575, 1.575, 1.44), (-1.179, 1.764, 1.06), (-1.178, 1.763, 1.552), (-1.238, 1.853, 1.173), (-1.258, 1.883, 1.306), (-1.237, 1.852, 1.44), (-0.8121, 1.961, 1.06), (-0.8115, 1.959, 1.552), (-0.8527, 2.059, 1.173), (-0.8668, 2.093, 1.306), (-0.8523, 2.058, 1.44), (-0.414, 2.081, 1.06), (-0.4137, 2.08, 1.552), (-0.4347, 2.185, 1.173), (-0.4419, 2.222, 1.306), (-0.4345, 2.184, 1.44), (0.2574, 1.294, 2.183), (-4.878e-08, 1.32, 2.183), (0.505, 1.219, 2.183), (0.7331, 1.097, 2.183), (0.9331, 0.9331, 2.183), (1.097, 0.7331, 2.183), (1.219, 0.505, 2.183), (1.294, 0.2574, 2.183), (1.32, -2.882e-07, 2.183), (1.294, -0.2574, 2.183), (1.219, -0.505, 2.183), (1.097, -0.7331, 2.183), (0.9331, -0.9331, 2.183), (0.7331, -1.097, 2.183), (0.505, -1.219, 2.183), (0.2574, -1.294, 2.183), (-4.787e-07, -1.32, 2.183), (-0.2574, -1.294, 2.183), (-0.505, -1.219, 2.183), (-0.7331, -1.097, 2.183), (-0.9331, -0.9331, 2.183), (-1.097, -0.7331, 2.183), (-1.219, -0.505, 2.183), (-1.294, -0.2574, 2.183), (-1.32, 8.863e-07, 2.183), (-1.294, 0.2574, 2.183), (-1.219, 0.505, 2.183), (-1.097, 0.7331, 2.183), (-0.9331, 0.9331, 2.183), (-0.7331, 1.097, 2.183), (-0.505, 1.219, 2.183), (-0.2574, 1.294, 2.183), (-7.078e-08, 1.504, 2.05), (-6.293e-08, 1.458, 2.106), (0.2845, 1.43, 2.106), (0.2934, 1.475, 2.05), (0.558, 1.347, 2.106), (0.5754, 1.389, 2.05), (0.8101, 1.212, 2.106), (0.8354, 1.25, 2.05), (1.031, 1.031, 2.106), (1.063, 1.063, 2.05), (1.212, 0.8101, 2.106), (1.25, 0.8354, 2.05), (1.347, 0.558, 2.106), (1.389, 0.5754, 2.05), (1.43, 0.2845, 2.106), (1.475, 0.2934, 2.05), (1.458, -3.214e-07, 2.106), (1.504, -3.277e-07, 2.05), (1.43, -0.2845, 2.106), (1.475, -0.2934, 2.05), (1.347, -0.558, 2.106), (1.389, -0.5754, 2.05), (1.212, -0.8101, 2.106), (1.25, -0.8354, 2.05), (1.031, -1.031, 2.106), (1.063, -1.063, 2.05), (0.8101, -1.212, 2.106), (0.8354, -1.25, 2.05), (0.558, -1.347, 2.106), (0.5754, -1.389, 2.05), (0.2845, -1.43, 2.106), (0.2934, -1.475, 2.05), (-5.38e-07, -1.458, 2.106), (-5.607e-07, -1.504, 2.05), (-0.2845, -1.43, 2.106), (-0.2934, -1.475, 2.05), (-0.558, -1.347, 2.106), (-0.5754, -1.389, 2.05), (-0.8101, -1.212, 2.106), (-0.8354, -1.25, 2.05), (-1.031, -1.031, 2.106), (-1.063, -1.063, 2.05), (-1.212, -0.8101, 2.106), (-1.25, -0.8354, 2.05), (-1.347, -0.558, 2.106), (-1.389, -0.5754, 2.05), (-1.43, -0.2845, 2.106), (-1.475, -0.2934, 2.05), (-1.458, 9.764e-07, 2.106), (-1.504, 1.011e-06, 2.05), (-1.43, 0.2845, 2.106), (-1.475, 0.2934, 2.05), (-1.347, 0.558, 2.106), (-1.389, 0.5754, 2.05), (-1.212, 0.8101, 2.106), (-1.25, 0.8354, 2.05), (-1.031, 1.031, 2.106), (-1.063, 1.063, 2.05), (-0.8101, 1.212, 2.106), (-0.8354, 1.25, 2.05), (-0.558, 1.347, 2.106), (-0.5754, 1.389, 2.05), (-0.2845, 1.43, 2.106), (-0.2933, 1.475, 2.05), (0.1253, -0.1875, 5.353), (0.0863, -0.2083, 5.353), (0.044, -0.2212, 5.353), (1.686e-08, -0.2255, 5.353), (-0.044, -0.2212, 5.353), (-0.0863, -0.2083, 5.353), (-0.1253, -0.1875, 5.353), (-0.1595, -0.1595, 5.353), (-0.1875, -0.1253, 5.353), (-0.2083, -0.0863, 5.353), (-0.2212, -0.044, 5.353), (-0.2255, 3.206e-07, 5.353), (-0.2212, 0.044, 5.353), (-0.2083, 0.0863, 5.353), (-0.6911, -0.4618, 5.228), (-0.7679, -0.3181, 5.228), (0.8312, -2.056e-07, 5.228), (0.8152, -0.1622, 5.228), (-0.8152, -0.1622, 5.228), (0.7679, -0.3181, 5.228), (-0.8312, 5.515e-07, 5.228), (0.6911, -0.4618, 5.228), (-0.8152, 0.1622, 5.228), (0.5878, -0.5878, 5.228), (-0.7679, 0.3181, 5.228), (0.4618, -0.6911, 5.228), (-0.6911, 0.4618, 5.228), (0.3181, -0.7679, 5.228), (-1.747e-08, 0.8312, 5.228), (0.1622, 0.8152, 5.228), (-0.5878, 0.5878, 5.228), (0.1622, -0.8152, 5.228), (0.3181, 0.7679, 5.228), (-0.4618, 0.6911, 5.228), (-2.808e-07, -0.8312, 5.228), (0.4618, 0.6911, 5.228), (-0.3181, 0.7679, 5.228), (-0.1622, -0.8152, 5.228), (0.5878, 0.5878, 5.228), (-0.1622, 0.8152, 5.228), (-0.3181, -0.7679, 5.228), (0.6911, 0.4618, 5.228), (-0.4618, -0.6911, 5.228), (0.7679, 0.3181, 5.228), (-0.5878, -0.5878, 5.228), (0.8152, 0.1622, 5.228), (-0.7382, -0.4932, 4.518), (-0.9069, -0.606, 2.743), (-0.7549, -0.5044, 3.95), (-0.8166, -0.5456, 3.301), (-1.008, -0.4174, 2.743), (-0.8202, -0.3397, 4.518), (-0.9074, -0.3758, 3.301), (-0.8387, -0.3474, 3.95), (0.8878, -2.198e-07, 4.518), (1.091, -2.728e-07, 2.743), (0.9079, -2.252e-07, 3.95), (0.9821, -2.446e-07, 3.301), (1.07, -0.2128, 2.743), (0.8707, -0.1732, 4.518), (0.9633, -0.1916, 3.301), (0.8904, -0.1771, 3.95), (-1.07, -0.2128, 2.743), (-0.8707, -0.1732, 4.518), (-0.9633, -0.1916, 3.301), (-0.8904, -0.1771, 3.95), (1.008, -0.4174, 2.743), (0.8202, -0.3397, 4.518), (0.9074, -0.3758, 3.301), (0.8387, -0.3474, 3.95), (-1.091, 7.207e-07, 2.743), (-0.8878, 5.888e-07, 4.518), (-0.9821, 6.5e-07, 3.301), (-0.9079, 6.017e-07, 3.95), (0.9069, -0.606, 2.743), (0.7382, -0.4932, 4.518), (0.8166, -0.5456, 3.301), (0.7549, -0.5044, 3.95), (-1.07, 0.2128, 2.743), (-0.8707, 0.1732, 4.518), (-0.9633, 0.1916, 3.301), (-0.8904, 0.1771, 3.95), (0.7712, -0.7712, 2.743), (0.6278, -0.6278, 4.518), (0.6945, -0.6945, 3.301), (0.6419, -0.642, 3.95), (-1.008, 0.4174, 2.743), (-0.8202, 0.3397, 4.518), (-0.9074, 0.3758, 3.301), (-0.8387, 0.3474, 3.95), (0.606, -0.9069, 2.743), (0.4932, -0.7382, 4.518), (0.5456, -0.8166, 3.301), (0.5044, -0.7549, 3.95), (-0.9069, 0.606, 2.743), (-0.7382, 0.4932, 4.518), (-0.8166, 0.5456, 3.301), (-0.7549, 0.5044, 3.95), (0.4174, -1.008, 2.743), (0.3397, -0.8202, 4.518), (0.3758, -0.9074, 3.301), (0.3474, -0.8387, 3.95), (-2.412e-08, 0.8878, 4.518), (-4.708e-08, 1.091, 2.743), (-2.629e-08, 0.9079, 3.95), (-3.491e-08, 0.9821, 3.301), (0.2128, 1.07, 2.743), (0.1732, 0.8707, 4.518), (0.1916, 0.9633, 3.301), (0.1771, 0.8904, 3.95), (-0.7712, 0.7712, 2.743), (-0.6278, 0.6278, 4.518), (-0.6945, 0.6945, 3.301), (-0.6419, 0.642, 3.95), (0.2128, -1.07, 2.743), (0.1732, -0.8707, 4.518), (0.1916, -0.9633, 3.301), (0.1771, -0.8904, 3.95), (0.4174, 1.008, 2.743), (0.3397, 0.8202, 4.518), (0.3758, 0.9074, 3.301), (0.3474, 0.8387, 3.95), (-0.606, 0.9069, 2.743), (-0.4932, 0.7382, 4.518), (-0.5456, 0.8166, 3.301), (-0.5044, 0.7549, 3.95), (-3.926e-07, -1.091, 2.743), (-3.054e-07, -0.8878, 4.518), (-3.46e-07, -0.9821, 3.301), (-3.139e-07, -0.9079, 3.95), (0.606, 0.9069, 2.743), (0.4932, 0.7382, 4.518), (0.5456, 0.8166, 3.301), (0.5044, 0.7549, 3.95), (-0.4174, 1.008, 2.743), (-0.3397, 0.8202, 4.518), (-0.3758, 0.9074, 3.301), (-0.3474, 0.8387, 3.95), (-0.2128, -1.07, 2.743), (-0.1732, -0.8707, 4.518), (-0.1916, -0.9633, 3.301), (-0.1771, -0.8904, 3.95), (0.7712, 0.7712, 2.743), (0.6278, 0.6278, 4.518), (0.6945, 0.6945, 3.301), (0.6419, 0.6419, 3.95), (-0.2128, 1.07, 2.743), (-0.1732, 0.8707, 4.518), (-0.1916, 0.9633, 3.301), (-0.1771, 0.8904, 3.95), (-0.4174, -1.008, 2.743), (-0.3397, -0.8202, 4.518), (-0.3758, -0.9074, 3.301), (-0.3474, -0.8387, 3.95), (0.9069, 0.606, 2.743), (0.7382, 0.4932, 4.518), (0.8166, 0.5456, 3.301), (0.7549, 0.5044, 3.95), (-0.606, -0.9069, 2.743), (-0.4932, -0.7382, 4.518), (-0.5456, -0.8166, 3.301), (-0.5044, -0.7549, 3.95), (1.008, 0.4174, 2.743), (0.8202, 0.3397, 4.518), (0.9074, 0.3758, 3.301), (0.8387, 0.3474, 3.95), (-0.7712, -0.7712, 2.743), (-0.6278, -0.6278, 4.518), (-0.6945, -0.6945, 3.301), (-0.642, -0.6419, 3.95), (1.07, 0.2128, 2.743), (0.8707, 0.1732, 4.518), (0.9633, 0.1916, 3.301), (0.8904, 0.1771, 3.95), (-0.826, -0.5519, 4.794), (-0.7408, -0.495, 4.667), (-0.7841, -0.5239, 4.768), (-0.7529, -0.5031, 4.722), (-1.135, -0.758, 5.004), (-0.9867, -0.6593, 4.85), (-1.139, -0.7613, 4.95), (-1.11, -0.7417, 4.902), (-0.814, -0.5439, 5.184), (-1.097, -0.7333, 5.038), (-0.93, -0.6214, 5.14), (-1.053, -0.7036, 5.075), (-1.219, -0.5051, 5.038), (-0.9045, -0.3747, 5.184), (-1.17, -0.4847, 5.075), (-1.033, -0.428, 5.14), (-1.096, -0.4541, 4.85), (-1.261, -0.5222, 5.004), (-1.233, -0.5109, 4.902), (-1.266, -0.5244, 4.95), (-0.8232, -0.341, 4.667), (-0.9178, -0.3802, 4.794), (-0.8366, -0.3465, 4.722), (-0.8712, -0.3609, 4.768), (0.9934, -2.474e-07, 4.794), (0.891, -2.207e-07, 4.667), (0.943, -2.344e-07, 4.768), (0.9055, -2.246e-07, 4.722), (1.364, -3.442e-07, 5.004), (1.187, -2.989e-07, 4.85), (1.37, -3.463e-07, 4.95), (1.335, -3.371e-07, 4.902), (0.979, -2.459e-07, 5.184), (1.32, -3.326e-07, 5.038), (1.118, -2.807e-07, 5.14), (1.267, -3.186e-07, 5.075), (1.295, -0.2575, 5.038), (0.9602, -0.191, 5.184), (1.242, -0.2471, 5.075), (1.097, -0.2182, 5.14), (1.164, -0.2315, 4.85), (1.338, -0.2662, 5.004), (1.309, -0.2604, 4.902), (1.344, -0.2673, 4.95), (0.8739, -0.1738, 4.667), (0.9743, -0.1938, 4.794), (0.8881, -0.1767, 4.722), (0.9249, -0.184, 4.768), (-1.295, -0.2575, 5.038), (-0.9602, -0.191, 5.184), (-1.242, -0.2471, 5.075), (-1.097, -0.2182, 5.14), (-1.164, -0.2315, 4.85), (-1.338, -0.2662, 5.004), (-1.309, -0.2604, 4.902), (-1.344, -0.2673, 4.95), (-0.8739, -0.1738, 4.667), (-0.9743, -0.1938, 4.794), (-0.8881, -0.1767, 4.722), (-0.9249, -0.184, 4.768), (1.219, -0.5051, 5.038), (0.9045, -0.3747, 5.184), (1.17, -0.4847, 5.075), (1.033, -0.428, 5.14), (1.096, -0.4541, 4.85), (1.261, -0.5222, 5.004), (1.233, -0.5109, 4.902), (1.266, -0.5244, 4.95), (0.8232, -0.341, 4.667), (0.9178, -0.3802, 4.794), (0.8366, -0.3465, 4.722), (0.8712, -0.3609, 4.768), (-1.32, 8.697e-07, 5.038), (-0.979, 6.459e-07, 5.184), (-1.267, 8.35e-07, 5.075), (-1.118, 7.381e-07, 5.14), (-1.187, 7.82e-07, 4.85), (-1.364, 8.987e-07, 5.004), (-1.335, 8.788e-07, 4.902), (-1.37, 9.018e-07, 4.95), (-0.891, 5.909e-07, 4.667), (-0.9934, 6.575e-07, 4.794), (-0.9055, 6.003e-07, 4.722), (-0.943, 6.247e-07, 4.768), (1.097, -0.7333, 5.038), (0.814, -0.5439, 5.184), (1.053, -0.7036, 5.075), (0.93, -0.6214, 5.14), (0.9867, -0.6593, 4.85), (1.135, -0.758, 5.004), (1.11, -0.7417, 4.902), (1.139, -0.7613, 4.95), (0.7408, -0.495, 4.667), (0.826, -0.5519, 4.794), (0.7529, -0.5031, 4.722), (0.7841, -0.5239, 4.768), (-1.295, 0.2575, 5.038), (-0.9602, 0.191, 5.184), (-1.242, 0.2471, 5.075), (-1.097, 0.2182, 5.14), (-1.164, 0.2315, 4.85), (-1.338, 0.2662, 5.004), (-1.309, 0.2604, 4.902), (-1.344, 0.2673, 4.95), (-0.8739, 0.1738, 4.667), (-0.9743, 0.1938, 4.794), (-0.8881, 0.1767, 4.722), (-0.9249, 0.184, 4.768), (0.9333, -0.9333, 5.038), (0.6923, -0.6923, 5.184), (0.8956, -0.8956, 5.075), (0.7909, -0.7909, 5.14), (0.8391, -0.8391, 4.85), (0.9648, -0.9648, 5.004), (0.944, -0.944, 4.902), (0.9689, -0.9689, 4.95), (0.63, -0.63, 4.667), (0.7025, -0.7025, 4.794), (0.6403, -0.6403, 4.722), (0.6668, -0.6668, 4.768), (-1.219, 0.5051, 5.038), (-0.9045, 0.3747, 5.184), (-1.17, 0.4847, 5.075), (-1.033, 0.428, 5.14), (-1.096, 0.4541, 4.85), (-1.261, 0.5222, 5.004), (-1.233, 0.5109, 4.902), (-1.266, 0.5244, 4.95), (-0.8232, 0.341, 4.667), (-0.9178, 0.3802, 4.794), (-0.8366, 0.3465, 4.722), (-0.8712, 0.3609, 4.768), (0.7333, -1.097, 5.038), (0.5439, -0.814, 5.184), (0.7036, -1.053, 5.075), (0.6214, -0.93, 5.14), (0.6593, -0.9867, 4.85), (0.758, -1.135, 5.004), (0.7417, -1.11, 4.902), (0.7613, -1.139, 4.95), (0.495, -0.7408, 4.667), (0.5519, -0.826, 4.794), (0.5031, -0.7529, 4.722), (0.5239, -0.7841, 4.768), (-1.097, 0.7333, 5.038), (-0.814, 0.5439, 5.184), (-1.053, 0.7036, 5.075), (-0.93, 0.6214, 5.14), (-0.9867, 0.6593, 4.85), (-1.134, 0.758, 5.004), (-1.11, 0.7417, 4.902), (-1.139, 0.7613, 4.95), (-0.7408, 0.495, 4.667), (-0.826, 0.5519, 4.794), (-0.7529, 0.5031, 4.722), (-0.7841, 0.5239, 4.768), (0.5051, -1.219, 5.038), (0.3747, -0.9045, 5.184), (0.4847, -1.17, 5.075), (0.428, -1.033, 5.14), (0.4541, -1.096, 4.85), (0.5222, -1.261, 5.004), (0.5109, -1.233, 4.902), (0.5244, -1.266, 4.95), (0.341, -0.8232, 4.667), (0.3802, -0.9178, 4.794), (0.3465, -0.8366, 4.722), (0.3609, -0.8712, 4.768), (-3.574e-08, 0.9934, 4.794), (-2.445e-08, 0.891, 4.667), (-3.017e-08, 0.943, 4.768), (-2.607e-08, 0.9055, 4.722), (-7.658e-08, 1.364, 5.004), (-6.086e-08, 1.187, 4.85), (-7.731e-08, 1.37, 4.95), (-7.465e-08, 1.335, 4.902), (-3.506e-08, 0.979, 5.184), (-7.157e-08, 1.32, 5.038), (-5.01e-08, 1.118, 5.14), (-6.558e-08, 1.267, 5.075), (0.2575, 1.295, 5.038), (0.191, 0.9602, 5.184), (0.2471, 1.242, 5.075), (0.2182, 1.097, 5.14), (0.2315, 1.164, 4.85), (0.2662, 1.338, 5.004), (0.2604, 1.309, 4.902), (0.2673, 1.344, 4.95), (0.1738, 0.8739, 4.667), (0.1938, 0.9743, 4.794), (0.1767, 0.8881, 4.722), (0.184, 0.9249, 4.768), (-0.9333, 0.9333, 5.038), (-0.6923, 0.6923, 5.184), (-0.8956, 0.8956, 5.075), (-0.7909, 0.7909, 5.14), (-0.8391, 0.8391, 4.85), (-0.9648, 0.9648, 5.004), (-0.944, 0.944, 4.902), (-0.9689, 0.9689, 4.95), (-0.63, 0.63, 4.667), (-0.7025, 0.7025, 4.794), (-0.6403, 0.6403, 4.722), (-0.6668, 0.6668, 4.768), (0.2575, -1.295, 5.038), (0.191, -0.9602, 5.184), (0.2471, -1.242, 5.075), (0.2182, -1.097, 5.14), (0.2315, -1.164, 4.85), (0.2662, -1.338, 5.004), (0.2604, -1.309, 4.902), (0.2673, -1.344, 4.95), (0.1738, -0.8739, 4.667), (0.1938, -0.9743, 4.794), (0.1767, -0.8881, 4.722), (0.184, -0.9249, 4.768), (0.5051, 1.219, 5.038), (0.3747, 0.9045, 5.184), (0.4847, 1.17, 5.075), (0.428, 1.033, 5.14), (0.4541, 1.096, 4.85), (0.5222, 1.261, 5.004), (0.5109, 1.233, 4.902), (0.5244, 1.266, 4.95), (0.341, 0.8232, 4.667), (0.3802, 0.9178, 4.794), (0.3465, 0.8366, 4.722), (0.3609, 0.8712, 4.768), (-0.7333, 1.097, 5.038), (-0.5439, 0.814, 5.184), (-0.7036, 1.053, 5.075), (-0.6214, 0.93, 5.14), (-0.6593, 0.9867, 4.85), (-0.758, 1.135, 5.004), (-0.7417, 1.11, 4.902), (-0.7613, 1.139, 4.95), (-0.495, 0.7408, 4.667), (-0.5519, 0.826, 4.794), (-0.5031, 0.7529, 4.722), (-0.5239, 0.7841, 4.768), (-4.897e-07, -1.32, 5.038), (-3.452e-07, -0.979, 5.184), (-4.668e-07, -1.267, 5.075), (-4.044e-07, -1.118, 5.14), (-4.368e-07, -1.187, 4.85), (-5.088e-07, -1.364, 5.004), (-4.978e-07, -1.335, 4.902), (-5.116e-07, -1.37, 4.95), (-3.067e-07, -0.891, 4.667), (-3.504e-07, -0.9934, 4.794), (-3.129e-07, -0.9055, 4.722), (-3.289e-07, -0.943, 4.768), (0.7333, 1.097, 5.038), (0.5439, 0.814, 5.184), (0.7036, 1.053, 5.075), (0.6214, 0.93, 5.14), (0.6593, 0.9867, 4.85), (0.758, 1.135, 5.004), (0.7417, 1.11, 4.902), (0.7613, 1.139, 4.95), (0.495, 0.7408, 4.667), (0.5519, 0.826, 4.794), (0.5031, 0.7529, 4.722), (0.5239, 0.7841, 4.768), (-0.5051, 1.219, 5.038), (-0.3747, 0.9045, 5.184), (-0.4847, 1.17, 5.075), (-0.428, 1.033, 5.14), (-0.4541, 1.096, 4.85), (-0.5222, 1.261, 5.004), (-0.5109, 1.233, 4.902), (-0.5244, 1.266, 4.95), (-0.341, 0.8232, 4.667), (-0.3802, 0.9178, 4.794), (-0.3465, 0.8366, 4.722), (-0.3609, 0.8712, 4.768), (-0.2575, -1.295, 5.038), (-0.191, -0.9602, 5.184), (-0.2471, -1.242, 5.075), (-0.2182, -1.097, 5.14), (-0.2315, -1.164, 4.85), (-0.2662, -1.338, 5.004), (-0.2604, -1.309, 4.902), (-0.2673, -1.344, 4.95), (-0.1738, -0.8739, 4.667), (-0.1938, -0.9743, 4.794), (-0.1767, -0.8881, 4.722), (-0.184, -0.9249, 4.768), (0.9333, 0.9333, 5.038), (0.6923, 0.6923, 5.184), (0.8956, 0.8956, 5.075), (0.7909, 0.7909, 5.14), (0.8391, 0.8391, 4.85), (0.9648, 0.9648, 5.004), (0.944, 0.944, 4.902), (0.9689, 0.9689, 4.95), (0.63, 0.63, 4.667), (0.7025, 0.7025, 4.794), (0.6403, 0.6403, 4.722), (0.6668, 0.6668, 4.768), (-0.2575, 1.295, 5.038), (-0.191, 0.9602, 5.184), (-0.2471, 1.242, 5.075), (-0.2182, 1.097, 5.14), (-0.2315, 1.164, 4.85), (-0.2662, 1.338, 5.004), (-0.2604, 1.309, 4.902), (-0.2673, 1.344, 4.95), (-0.1738, 0.8739, 4.667), (-0.1938, 0.9743, 4.794), (-0.1767, 0.8881, 4.722), (-0.184, 0.9249, 4.768), (-0.5051, -1.219, 5.038), (-0.3747, -0.9045, 5.184), (-0.4847, -1.17, 5.075), (-0.428, -1.033, 5.14), (-0.4541, -1.096, 4.85), (-0.5222, -1.261, 5.004), (-0.5109, -1.233, 4.902), (-0.5244, -1.266, 4.95), (-0.341, -0.8232, 4.667), (-0.3802, -0.9178, 4.794), (-0.3465, -0.8366, 4.722), (-0.3609, -0.8712, 4.768), (1.097, 0.7333, 5.038), (0.814, 0.5439, 5.184), (1.053, 0.7036, 5.075), (0.93, 0.6214, 5.14), (0.9867, 0.6593, 4.85), (1.135, 0.758, 5.004), (1.11, 0.7417, 4.902), (1.139, 0.7613, 4.95), (0.7408, 0.495, 4.667), (0.826, 0.5519, 4.794), (0.7529, 0.5031, 4.722), (0.7841, 0.5239, 4.768), (-0.7333, -1.097, 5.038), (-0.5439, -0.814, 5.184), (-0.7036, -1.053, 5.075), (-0.6214, -0.93, 5.14), (-0.6593, -0.9867, 4.85), (-0.758, -1.135, 5.004), (-0.7417, -1.11, 4.902), (-0.7613, -1.139, 4.95), (-0.495, -0.7408, 4.667), (-0.5519, -0.826, 4.794), (-0.5031, -0.7529, 4.722), (-0.5239, -0.7841, 4.768), (1.219, 0.5051, 5.038), (0.9045, 0.3747, 5.184), (1.17, 0.4847, 5.075), (1.033, 0.428, 5.14), (1.096, 0.4541, 4.85), (1.261, 0.5222, 5.004), (1.233, 0.5109, 4.902), (1.266, 0.5244, 4.95), (0.8232, 0.341, 4.667), (0.9178, 0.3802, 4.794), (0.8366, 0.3465, 4.722), (0.8712, 0.3609, 4.768), (-0.9333, -0.9333, 5.038), (-0.6923, -0.6923, 5.184), (-0.8956, -0.8956, 5.075), (-0.7909, -0.7909, 5.14), (-0.8391, -0.8391, 4.85), (-0.9648, -0.9648, 5.004), (-0.944, -0.944, 4.902), (-0.9689, -0.9689, 4.95), (-0.63, -0.63, 4.667), (-0.7025, -0.7025, 4.794), (-0.6403, -0.6403, 4.722), (-0.6668, -0.6668, 4.768), (1.295, 0.2575, 5.038), (0.9602, 0.191, 5.184), (1.242, 0.2471, 5.075), (1.097, 0.2182, 5.14), (1.164, 0.2315, 4.85), (1.338, 0.2662, 5.004), (1.309, 0.2604, 4.902), (1.344, 0.2673, 4.95), (0.8739, 0.1738, 4.667), (0.9743, 0.1938, 4.794), (0.8881, 0.1767, 4.722), (0.9249, 0.184, 4.768), (-0.4058, -0.2711, 5.314), (-0.4509, -0.1868, 5.314), (-0.4787, -0.09521, 5.314), (-0.4881, 6.072e-07, 5.314), (-0.4787, 0.09521, 5.314), (-0.4509, 0.1868, 5.314), (0.2711, -0.4058, 5.314), (0.1868, -0.4509, 5.314), (0.09521, -0.4787, 5.314), (-4.213e-08, -0.4881, 5.314), (-0.09521, -0.4787, 5.314), (-0.1868, -0.4509, 5.314), (-0.2711, -0.4058, 5.314), (-0.3451, -0.3451, 5.314), (0.4881, -9.005e-07, 5.314), (-1.055e-07, 0.488, 5.314), (0.4787, -0.09521, 5.314), (0.4509, -0.1868, 5.314), (0.4058, -0.2711, 5.314), (0.3451, -0.3451, 5.314), (-0.4058, 0.2711, 5.314), (0.09521, 0.4787, 5.314), (-0.3451, 0.3451, 5.314), (0.1868, 0.4509, 5.314), (-0.2711, 0.4058, 5.314), (0.2711, 0.4058, 5.314), (-0.1868, 0.4509, 5.314), (0.3451, 0.3451, 5.314), (-0.09521, 0.4787, 5.314), (0.4058, 0.2711, 5.314), (0.4509, 0.1868, 5.314), (0.4787, 0.09521, 5.314)], [], [(452, 264, 0), (460, 459, 7, 8), (453, 452, 0, 1), (461, 460, 8, 9), (454, 453, 1, 2), (462, 461, 9, 10), (455, 454, 2, 3), (463, 462, 10, 11), (456, 455, 3, 4), (464, 463, 11, 12), (457, 456, 4, 5), (465, 464, 12, 13), (458, 457, 5, 6), (466, 465, 13, 14), (459, 458, 6, 7), (14, 13, 28, 29), (7, 6, 21, 22), (0, 264, 15), (8, 7, 22, 23), (1, 0, 15, 16), (9, 8, 23, 24), (2, 1, 16, 17), (10, 9, 24, 25), (3, 2, 17, 18), (11, 10, 25, 26), (4, 3, 18, 19), (12, 11, 26, 27), (5, 4, 19, 20), (13, 12, 27, 28), (6, 5, 20, 21), (18, 17, 32, 33), (26, 25, 40, 41), (19, 18, 33, 34), (27, 26, 41, 42), (20, 19, 34, 35), (28, 27, 42, 43), (21, 20, 35, 36), (29, 28, 43, 44), (22, 21, 36, 37), (15, 264, 30), (23, 22, 37, 38), (16, 15, 30, 31), (24, 23, 38, 39), (17, 16, 31, 32), (25, 24, 39, 40), (37, 36, 51, 52), (30, 264, 45), (38, 37, 52, 53), (31, 30, 45, 46), (39, 38, 53, 54), (32, 31, 46, 47), (40, 39, 54, 55), (33, 32, 47, 48), (41, 40, 55, 56), (34, 33, 48, 49), (42, 41, 56, 57), (35, 34, 49, 50), (43, 42, 57, 58), (36, 35, 50, 51), (44, 43, 58, 59), (56, 55, 70, 71), (49, 48, 63, 64), (57, 56, 71, 72), (50, 49, 64, 65), (58, 57, 72, 73), (51, 50, 65, 66), (59, 58, 73, 74), (52, 51, 66, 67), (45, 264, 60), (53, 52, 67, 68), (46, 45, 60, 61), (54, 53, 68, 69), (47, 46, 61, 62), (55, 54, 69, 70), (48, 47, 62, 63), (60, 264, 75), (68, 67, 82, 83), (61, 60, 75, 76), (69, 68, 83, 84), (62, 61, 76, 77), (70, 69, 84, 85), (63, 62, 77, 78), (71, 70, 85, 86), (64, 63, 78, 79), (72, 71, 86, 87), (65, 64, 79, 80), (73, 72, 87, 88), (66, 65, 80, 81), (74, 73, 88, 89), (67, 66, 81, 82), (79, 78, 93, 94), (87, 86, 101, 102), (80, 79, 94, 95), (88, 87, 102, 103), (81, 80, 95, 96), (89, 88, 103, 104), (82, 81, 96, 97), (75, 264, 90), (83, 82, 97, 98), (76, 75, 90, 91), (84, 83, 98, 99), (77, 76, 91, 92), (85, 84, 99, 100), (78, 77, 92, 93), (86, 85, 100, 101), (98, 97, 112, 113), (91, 90, 105, 106), (99, 98, 113, 114), (92, 91, 106, 107), (100, 99, 114, 115), (93, 92, 107, 108), (101, 100, 115, 116), (94, 93, 108, 109), (102, 101, 116, 117), (95, 94, 109, 110), (103, 102, 117, 118), (96, 95, 110, 111), (104, 103, 118, 119), (97, 96, 111, 112), (90, 264, 105), (117, 116, 131, 132), (110, 109, 124, 125), (118, 117, 132, 133), (111, 110, 125, 126), (119, 118, 133, 134), (112, 111, 126, 127), (105, 264, 120), (113, 112, 127, 128), (106, 105, 120, 121), (114, 113, 128, 129), (107, 106, 121, 122), (115, 114, 129, 130), (108, 107, 122, 123), (116, 115, 130, 131), (109, 108, 123, 124), (129, 128, 143, 144), (122, 121, 136, 137), (130, 129, 144, 145), (123, 122, 137, 138), (131, 130, 145, 146), (124, 123, 138, 139), (132, 131, 146, 147), (125, 124, 139, 140), (133, 132, 147, 148), (126, 125, 140, 141), (134, 133, 148, 149), (127, 126, 141, 142), (120, 264, 135), (128, 127, 142, 143), (121, 120, 135, 136), (148, 147, 162, 163), (141, 140, 155, 156), (149, 148, 163, 164), (142, 141, 156, 157), (135, 264, 150), (143, 142, 157, 158), (136, 135, 150, 151), (144, 143, 158, 159), (137, 136, 151, 152), (145, 144, 159, 160), (138, 137, 152, 153), (146, 145, 160, 161), (139, 138, 153, 154), (147, 146, 161, 162), (140, 139, 154, 155), (152, 151, 166, 167), (160, 159, 174, 175), (153, 152, 167, 168), (161, 160, 175, 176), (154, 153, 168, 169), (162, 161, 176, 177), (155, 154, 169, 170), (163, 162, 177, 178), (156, 155, 170, 171), (164, 163, 178, 179), (157, 156, 171, 172), (150, 264, 165), (158, 157, 172, 173), (151, 150, 165, 166), (159, 158, 173, 174), (171, 170, 185, 186), (179, 178, 193, 1107), (172, 171, 186, 187), (165, 264, 180), (173, 172, 187, 188), (166, 165, 180, 181), (174, 173, 188, 189), (167, 166, 181, 182), (175, 174, 189, 190), (168, 167, 182, 183), (176, 175, 190, 191), (169, 168, 183, 184), (177, 176, 191, 192), (170, 169, 184, 185), (178, 177, 192, 193), (190, 189, 203, 204), (183, 182, 196, 197), (191, 190, 204, 205), (184, 183, 197, 198), (192, 191, 205, 206), (185, 184, 198, 199), (193, 192, 206, 207), (186, 185, 199, 200), (1107, 193, 207, 1108), (187, 186, 200, 201), (180, 264, 194), (188, 187, 201, 202), (181, 180, 194, 195), (189, 188, 202, 203), (182, 181, 195, 196), (1108, 207, 221, 1109), (201, 200, 214, 215), (194, 264, 208), (202, 201, 215, 216), (195, 194, 208, 209), (203, 202, 216, 217), (196, 195, 209, 210), (204, 203, 217, 218), (197, 196, 210, 211), (205, 204, 218, 219), (198, 197, 211, 212), (206, 205, 219, 220), (199, 198, 212, 213), (207, 206, 220, 221), (200, 199, 213, 214), (211, 210, 224, 225), (219, 218, 232, 233), (212, 211, 225, 226), (220, 219, 233, 234), (213, 212, 226, 227), (221, 220, 234, 235), (214, 213, 227, 228), (1109, 221, 235, 1110), (215, 214, 228, 229), (208, 264, 222), (216, 215, 229, 230), (209, 208, 222, 223), (217, 216, 230, 231), (210, 209, 223, 224), (218, 217, 231, 232), (229, 228, 242, 243), (222, 264, 236), (230, 229, 243, 244), (223, 222, 236, 237), (231, 230, 244, 245), (224, 223, 237, 238), (232, 231, 245, 246), (225, 224, 238, 239), (233, 232, 246, 247), (226, 225, 239, 240), (234, 233, 247, 248), (227, 226, 240, 241), (235, 234, 248, 249), (228, 227, 241, 242), (1110, 235, 249, 1111), (247, 246, 260, 261), (240, 239, 253, 254), (248, 247, 261, 262), (241, 240, 254, 255), (249, 248, 262, 263), (242, 241, 255, 256), (1111, 249, 263, 1112), (243, 242, 256, 257), (236, 264, 250), (244, 243, 257, 258), (237, 236, 250, 251), (245, 244, 258, 259), (238, 237, 251, 252), (246, 245, 259, 260), (239, 238, 252, 253), (258, 257, 272, 273), (251, 250, 265, 266), (259, 258, 273, 274), (252, 251, 266, 267), (260, 259, 274, 275), (253, 252, 267, 268), (261, 260, 275, 276), (254, 253, 268, 269), (262, 261, 276, 277), (255, 254, 269, 270), (263, 262, 277, 278), (256, 255, 270, 271), (1112, 263, 278, 1113), (257, 256, 271, 272), (250, 264, 265), (277, 276, 290, 291), (270, 269, 283, 284), (278, 277, 291, 292), (271, 270, 284, 285), (1113, 278, 292, 1114), (272, 271, 285, 286), (265, 264, 279), (273, 272, 286, 287), (266, 265, 279, 280), (274, 273, 287, 288), (267, 266, 280, 281), (275, 274, 288, 289), (268, 267, 281, 282), (276, 275, 289, 290), (269, 268, 282, 283), (280, 279, 293, 294), (288, 287, 301, 302), (281, 280, 294, 295), (289, 288, 302, 303), (282, 281, 295, 296), (290, 289, 303, 304), (283, 282, 296, 297), (291, 290, 304, 305), (284, 283, 297, 298), (292, 291, 305, 306), (285, 284, 298, 299), (1114, 292, 306, 1115), (286, 285, 299, 300), (279, 264, 293), (287, 286, 300, 301), (298, 297, 311, 312), (306, 305, 319, 320), (299, 298, 312, 313), (1115, 306, 320, 1116), (300, 299, 313, 314), (293, 264, 307), (301, 300, 314, 315), (294, 293, 307, 308), (302, 301, 315, 316), (295, 294, 308, 309), (303, 302, 316, 317), (296, 295, 309, 310), (304, 303, 317, 318), (297, 296, 310, 311), (305, 304, 318, 319), (316, 315, 329, 330), (309, 308, 322, 323), (317, 316, 330, 331), (310, 309, 323, 324), (318, 317, 331, 332), (311, 310, 324, 325), (319, 318, 332, 333), (312, 311, 325, 326), (320, 319, 333, 334), (313, 312, 326, 327), (1116, 320, 334, 1117), (314, 313, 327, 328), (307, 264, 321), (315, 314, 328, 329), (308, 307, 321, 322), (334, 333, 347, 348), (327, 326, 340, 341), (1117, 334, 348, 1118), (328, 327, 341, 342), (321, 264, 335), (329, 328, 342, 343), (322, 321, 335, 336), (330, 329, 343, 344), (323, 322, 336, 337), (331, 330, 344, 345), (324, 323, 337, 338), (332, 331, 345, 346), (325, 324, 338, 339), (333, 332, 346, 347), (326, 325, 339, 340), (337, 336, 350, 351), (345, 344, 358, 359), (338, 337, 351, 352), (346, 345, 359, 360), (339, 338, 352, 353), (347, 346, 360, 361), (340, 339, 353, 354), (348, 347, 361, 362), (341, 340, 354, 355), (1118, 348, 362, 1119), (342, 341, 355, 356), (335, 264, 349), (343, 342, 356, 357), (336, 335, 349, 350), (344, 343, 357, 358), (355, 354, 368, 369), (1119, 362, 376, 1120), (356, 355, 369, 370), (349, 264, 363), (357, 356, 370, 371), (350, 349, 363, 364), (358, 357, 371, 372), (351, 350, 364, 365), (359, 358, 372, 373), (352, 351, 365, 366), (360, 359, 373, 374), (353, 352, 366, 367), (361, 360, 374, 375), (354, 353, 367, 368), (362, 361, 375, 376), (373, 372, 386, 387), (366, 365, 379, 380), (374, 373, 387, 388), (367, 366, 380, 381), (375, 374, 388, 389), (368, 367, 381, 382), (376, 375, 389, 390), (369, 368, 382, 383), (1120, 376, 390, 391), (370, 369, 383, 384), (363, 264, 377), (371, 370, 384, 385), (364, 363, 377, 378), (372, 371, 385, 386), (365, 364, 378, 379), (391, 390, 405, 406), (384, 383, 398, 399), (377, 264, 392), (385, 384, 399, 400), (378, 377, 392, 393), (386, 385, 400, 401), (379, 378, 393, 394), (387, 386, 401, 402), (380, 379, 394, 395), (388, 387, 402, 403), (381, 380, 395, 396), (389, 388, 403, 404), (382, 381, 396, 397), (390, 389, 404, 405), (383, 382, 397, 398), (403, 402, 417, 418), (396, 395, 410, 411), (404, 403, 418, 419), (397, 396, 411, 412), (405, 404, 419, 420), (398, 397, 412, 413), (406, 405, 420, 421), (399, 398, 413, 414), (392, 264, 407), (400, 399, 414, 415), (393, 392, 407, 408), (401, 400, 415, 416), (394, 393, 408, 409), (402, 401, 416, 417), (395, 394, 409, 410), (407, 264, 422), (415, 414, 429, 430), (408, 407, 422, 423), (416, 415, 430, 431), (409, 408, 423, 424), (417, 416, 431, 432), (410, 409, 424, 425), (418, 417, 432, 433), (411, 410, 425, 426), (419, 418, 433, 434), (412, 411, 426, 427), (420, 419, 434, 435), (413, 412, 427, 428), (421, 420, 435, 436), (414, 413, 428, 429), (426, 425, 440, 441), (434, 433, 448, 449), (427, 426, 441, 442), (435, 434, 449, 450), (428, 427, 442, 443), (436, 435, 450, 451), (429, 428, 443, 444), (422, 264, 437), (430, 429, 444, 445), (423, 422, 437, 438), (431, 430, 445, 446), (424, 423, 438, 439), (432, 431, 446, 447), (425, 424, 439, 440), (433, 432, 447, 448), (445, 444, 459, 460), (438, 437, 452, 453), (446, 445, 460, 461), (439, 438, 453, 454), (447, 446, 461, 462), (440, 439, 454, 455), (448, 447, 462, 463), (441, 440, 455, 456), (449, 448, 463, 464), (442, 441, 456, 457), (450, 449, 464, 465), (443, 442, 457, 458), (451, 450, 465, 466), (444, 443, 458, 459), (437, 264, 452), (1044, 1012, 1011, 1045), (1045, 1011, 1013, 1047), (1047, 1013, 1014, 1049), (1049, 1014, 1015, 1051), (1051, 1015, 1016, 1053), (1053, 1016, 1017, 1055), (1055, 1017, 1018, 1057), (1057, 1018, 1019, 1059), (1059, 1019, 1020, 1061), (1061, 1020, 1021, 1063), (1063, 1021, 1022, 1065), (1065, 1022, 1023, 1067), (1067, 1023, 1024, 1069), (1069, 1024, 1025, 1071), (1071, 1025, 1026, 1073), (1073, 1026, 1027, 1075), (1075, 1027, 1028, 1077), (1077, 1028, 1029, 1079), (1079, 1029, 1030, 1081), (1081, 1030, 1031, 1083), (1083, 1031, 1032, 1085), (1085, 1032, 1033, 1087), (1087, 1033, 1034, 1089), (1089, 1034, 1035, 1091), (1091, 1035, 1036, 1093), (1093, 1036, 1037, 1095), (1095, 1037, 1038, 1097), (1097, 1038, 1039, 1099), (1099, 1039, 1040, 1101), (1101, 1040, 1041, 1103), (1666, 1665, 1115, 1116), (1103, 1041, 1042, 1105), (1105, 1042, 1012, 1044), (467, 469, 471, 473, 475, 477, 479, 481, 483, 485, 487, 489, 491, 493, 495, 497, 499, 501, 503, 505, 507, 509, 511, 513, 515, 517, 519, 521, 523, 525, 527, 529), (529, 716, 719, 467), (720, 724, 727, 595), (723, 852, 856, 728), (594, 593, 532, 531), (527, 712, 716, 529), (711, 843, 847, 715), (844, 1001, 1006, 848), (592, 591, 593, 594), (525, 708, 712, 527), (707, 839, 843, 711), (840, 996, 1001, 844), (590, 589, 591, 592), (523, 704, 708, 525), (703, 835, 839, 707), (836, 991, 996, 840), (588, 587, 589, 590), (521, 700, 704, 523), (699, 831, 835, 703), (832, 986, 991, 836), (586, 585, 587, 588), (519, 696, 700, 521), (695, 827, 831, 699), (828, 981, 986, 832), (584, 583, 585, 586), (517, 692, 696, 519), (691, 823, 827, 695), (824, 976, 981, 828), (582, 581, 583, 584), (515, 688, 692, 517), (687, 819, 823, 691), (820, 971, 976, 824), (580, 579, 581, 582), (513, 684, 688, 515), (683, 815, 819, 687), (816, 966, 971, 820), (578, 577, 579, 580), (511, 680, 684, 513), (679, 811, 815, 683), (812, 961, 966, 816), (576, 575, 577, 578), (509, 676, 680, 511), (675, 807, 811, 679), (808, 956, 961, 812), (574, 573, 575, 576), (507, 672, 676, 509), (671, 803, 807, 675), (804, 951, 956, 808), (572, 571, 573, 574), (505, 668, 672, 507), (667, 799, 803, 671), (800, 946, 951, 804), (570, 569, 571, 572), (503, 664, 668, 505), (663, 795, 799, 667), (796, 941, 946, 800), (568, 567, 569, 570), (501, 660, 664, 503), (659, 791, 795, 663), (792, 936, 941, 796), (566, 565, 567, 568), (499, 656, 660, 501), (655, 787, 791, 659), (788, 931, 936, 792), (564, 563, 565, 566), (497, 652, 656, 499), (651, 783, 787, 655), (784, 926, 931, 788), (562, 561, 563, 564), (495, 648, 652, 497), (647, 779, 783, 651), (780, 921, 926, 784), (560, 559, 561, 562), (493, 644, 648, 495), (643, 775, 779, 647), (776, 916, 921, 780), (558, 557, 559, 560), (491, 640, 644, 493), (639, 771, 775, 643), (772, 911, 916, 776), (556, 555, 557, 558), (489, 636, 640, 491), (635, 767, 771, 639), (768, 906, 911, 772), (554, 553, 555, 556), (487, 632, 636, 489), (631, 763, 767, 635), (764, 901, 906, 768), (552, 551, 553, 554), (485, 628, 632, 487), (627, 759, 763, 631), (760, 896, 901, 764), (550, 549, 551, 552), (483, 624, 628, 485), (623, 755, 759, 627), (756, 891, 896, 760), (548, 547, 549, 550), (481, 620, 624, 483), (619, 751, 755, 623), (752, 886, 891, 756), (546, 545, 547, 548), (479, 616, 620, 481), (615, 747, 751, 619), (748, 881, 886, 752), (544, 543, 545, 546), (477, 612, 616, 479), (611, 743, 747, 615), (744, 876, 881, 748), (542, 541, 543, 544), (475, 608, 612, 477), (607, 739, 743, 611), (740, 871, 876, 744), (540, 539, 541, 542), (473, 604, 608, 475), (603, 735, 739, 607), (736, 866, 871, 740), (538, 537, 539, 540), (471, 600, 604, 473), (599, 731, 735, 603), (732, 861, 866, 736), (536, 535, 537, 538), (715, 847, 724, 720), (595, 727, 731, 599), (728, 856, 861, 732), (534, 533, 535, 536), (469, 596, 600, 471), (857, 534, 536, 862), (1007, 594, 531, 851), (531, 532, 533, 534), (867, 538, 540, 872), (872, 540, 542, 877), (877, 542, 544, 882), (882, 544, 546, 887), (887, 546, 548, 892), (892, 548, 550, 897), (897, 550, 552, 902), (902, 552, 554, 907), (907, 554, 556, 912), (912, 556, 558, 917), (917, 558, 560, 922), (922, 560, 562, 927), (927, 562, 564, 932), (932, 564, 566, 937), (937, 566, 568, 942), (942, 568, 570, 947), (947, 570, 572, 952), (952, 572, 574, 957), (957, 574, 576, 962), (962, 576, 578, 967), (967, 578, 580, 972), (972, 580, 582, 977), (977, 582, 584, 982), (982, 584, 586, 987), (987, 586, 588, 992), (992, 588, 590, 997), (997, 590, 592, 1002), (1002, 592, 594, 1007), (862, 536, 538, 867), (720, 595, 597, 722), (722, 597, 598, 721), (721, 598, 596, 719), (595, 599, 601, 597), (597, 601, 602, 598), (598, 602, 600, 596), (599, 603, 605, 601), (601, 605, 606, 602), (602, 606, 604, 600), (603, 607, 609, 605), (605, 609, 610, 606), (606, 610, 608, 604), (607, 611, 613, 609), (609, 613, 614, 610), (610, 614, 612, 608), (611, 615, 617, 613), (613, 617, 618, 614), (614, 618, 616, 612), (615, 619, 621, 617), (617, 621, 622, 618), (618, 622, 620, 616), (619, 623, 625, 621), (621, 625, 626, 622), (622, 626, 624, 620), (623, 627, 629, 625), (625, 629, 630, 626), (626, 630, 628, 624), (627, 631, 633, 629), (629, 633, 634, 630), (630, 634, 632, 628), (631, 635, 637, 633), (633, 637, 638, 634), (634, 638, 636, 632), (635, 639, 641, 637), (637, 641, 642, 638), (638, 642, 640, 636), (639, 643, 645, 641), (641, 645, 646, 642), (642, 646, 644, 640), (643, 647, 649, 645), (645, 649, 650, 646), (646, 650, 648, 644), (647, 651, 653, 649), (649, 653, 654, 650), (650, 654, 652, 648), (651, 655, 657, 653), (653, 657, 658, 654), (654, 658, 656, 652), (655, 659, 661, 657), (657, 661, 662, 658), (658, 662, 660, 656), (659, 663, 665, 661), (661, 665, 666, 662), (662, 666, 664, 660), (663, 667, 669, 665), (665, 669, 670, 666), (666, 670, 668, 664), (667, 671, 673, 669), (669, 673, 674, 670), (670, 674, 672, 668), (671, 675, 677, 673), (673, 677, 678, 674), (674, 678, 676, 672), (675, 679, 681, 677), (677, 681, 682, 678), (678, 682, 680, 676), (679, 683, 685, 681), (681, 685, 686, 682), (682, 686, 684, 680), (683, 687, 689, 685), (685, 689, 690, 686), (686, 690, 688, 684), (687, 691, 693, 689), (689, 693, 694, 690), (690, 694, 692, 688), (691, 695, 697, 693), (693, 697, 698, 694), (694, 698, 696, 692), (695, 699, 701, 697), (697, 701, 702, 698), (698, 702, 700, 696), (699, 703, 705, 701), (701, 705, 706, 702), (702, 706, 704, 700), (703, 707, 709, 705), (705, 709, 710, 706), (706, 710, 708, 704), (707, 711, 713, 709), (709, 713, 714, 710), (710, 714, 712, 708), (711, 715, 717, 713), (713, 717, 718, 714), (714, 718, 716, 712), (715, 720, 722, 717), (717, 722, 721, 718), (718, 721, 719, 716), (467, 719, 596, 469), (848, 723, 725, 850), (850, 725, 726, 849), (849, 726, 724, 847), (844, 848, 850, 846), (846, 850, 849, 845), (845, 849, 847, 843), (840, 844, 846, 842), (842, 846, 845, 841), (841, 845, 843, 839), (836, 840, 842, 838), (838, 842, 841, 837), (837, 841, 839, 835), (832, 836, 838, 834), (834, 838, 837, 833), (833, 837, 835, 831), (828, 832, 834, 830), (830, 834, 833, 829), (829, 833, 831, 827), (824, 828, 830, 826), (826, 830, 829, 825), (825, 829, 827, 823), (820, 824, 826, 822), (822, 826, 825, 821), (821, 825, 823, 819), (816, 820, 822, 818), (818, 822, 821, 817), (817, 821, 819, 815), (812, 816, 818, 814), (814, 818, 817, 813), (813, 817, 815, 811), (808, 812, 814, 810), (810, 814, 813, 809), (809, 813, 811, 807), (804, 808, 810, 806), (806, 810, 809, 805), (805, 809, 807, 803), (800, 804, 806, 802), (802, 806, 805, 801), (801, 805, 803, 799), (796, 800, 802, 798), (798, 802, 801, 797), (797, 801, 799, 795), (792, 796, 798, 794), (794, 798, 797, 793), (793, 797, 795, 791), (788, 792, 794, 790), (790, 794, 793, 789), (789, 793, 791, 787), (784, 788, 790, 786), (786, 790, 789, 785), (785, 789, 787, 783), (780, 784, 786, 782), (782, 786, 785, 781), (781, 785, 783, 779), (776, 780, 782, 778), (778, 782, 781, 777), (777, 781, 779, 775), (772, 776, 778, 774), (774, 778, 777, 773), (773, 777, 775, 771), (768, 772, 774, 770), (770, 774, 773, 769), (769, 773, 771, 767), (764, 768, 770, 766), (766, 770, 769, 765), (765, 769, 767, 763), (760, 764, 766, 762), (762, 766, 765, 761), (761, 765, 763, 759), (756, 760, 762, 758), (758, 762, 761, 757), (757, 761, 759, 755), (752, 756, 758, 754), (754, 758, 757, 753), (753, 757, 755, 751), (748, 752, 754, 750), (750, 754, 753, 749), (749, 753, 751, 747), (744, 748, 750, 746), (746, 750, 749, 745), (745, 749, 747, 743), (740, 744, 746, 742), (742, 746, 745, 741), (741, 745, 743, 739), (736, 740, 742, 738), (738, 742, 741, 737), (737, 741, 739, 735), (732, 736, 738, 734), (734, 738, 737, 733), (733, 737, 735, 731), (728, 732, 734, 730), (730, 734, 733, 729), (729, 733, 731, 727), (723, 728, 730, 725), (725, 730, 729, 726), (726, 729, 727, 724), (848, 1006, 852, 723), (1007, 851, 853, 1010), (1010, 853, 854, 1009), (1009, 854, 855, 1008), (1008, 855, 852, 1006), (1002, 1007, 1010, 1005), (1005, 1010, 1009, 1004), (1004, 1009, 1008, 1003), (1003, 1008, 1006, 1001), (997, 1002, 1005, 1000), (1000, 1005, 1004, 999), (999, 1004, 1003, 998), (998, 1003, 1001, 996), (992, 997, 1000, 995), (995, 1000, 999, 994), (994, 999, 998, 993), (993, 998, 996, 991), (987, 992, 995, 990), (990, 995, 994, 989), (989, 994, 993, 988), (988, 993, 991, 986), (982, 987, 990, 985), (985, 990, 989, 984), (984, 989, 988, 983), (983, 988, 986, 981), (977, 982, 985, 980), (980, 985, 984, 979), (979, 984, 983, 978), (978, 983, 981, 976), (972, 977, 980, 975), (975, 980, 979, 974), (974, 979, 978, 973), (973, 978, 976, 971), (967, 972, 975, 970), (970, 975, 974, 969), (969, 974, 973, 968), (968, 973, 971, 966), (962, 967, 970, 965), (965, 970, 969, 964), (964, 969, 968, 963), (963, 968, 966, 961), (957, 962, 965, 960), (960, 965, 964, 959), (959, 964, 963, 958), (958, 963, 961, 956), (952, 957, 960, 955), (955, 960, 959, 954), (954, 959, 958, 953), (953, 958, 956, 951), (947, 952, 955, 950), (950, 955, 954, 949), (949, 954, 953, 948), (948, 953, 951, 946), (942, 947, 950, 945), (945, 950, 949, 944), (944, 949, 948, 943), (943, 948, 946, 941), (937, 942, 945, 940), (940, 945, 944, 939), (939, 944, 943, 938), (938, 943, 941, 936), (932, 937, 940, 935), (935, 940, 939, 934), (934, 939, 938, 933), (933, 938, 936, 931), (927, 932, 935, 930), (930, 935, 934, 929), (929, 934, 933, 928), (928, 933, 931, 926), (922, 927, 930, 925), (925, 930, 929, 924), (924, 929, 928, 923), (923, 928, 926, 921), (917, 922, 925, 920), (920, 925, 924, 919), (919, 924, 923, 918), (918, 923, 921, 916), (912, 917, 920, 915), (915, 920, 919, 914), (914, 919, 918, 913), (913, 918, 916, 911), (907, 912, 915, 910), (910, 915, 914, 909), (909, 914, 913, 908), (908, 913, 911, 906), (902, 907, 910, 905), (905, 910, 909, 904), (904, 909, 908, 903), (903, 908, 906, 901), (897, 902, 905, 900), (900, 905, 904, 899), (899, 904, 903, 898), (898, 903, 901, 896), (892, 897, 900, 895), (895, 900, 899, 894), (894, 899, 898, 893), (893, 898, 896, 891), (887, 892, 895, 890), (890, 895, 894, 889), (889, 894, 893, 888), (888, 893, 891, 886), (882, 887, 890, 885), (885, 890, 889, 884), (884, 889, 888, 883), (883, 888, 886, 881), (877, 882, 885, 880), (880, 885, 884, 879), (879, 884, 883, 878), (878, 883, 881, 876), (872, 877, 880, 875), (875, 880, 879, 874), (874, 879, 878, 873), (873, 878, 876, 871), (867, 872, 875, 870), (870, 875, 874, 869), (869, 874, 873, 868), (868, 873, 871, 866), (862, 867, 870, 865), (865, 870, 869, 864), (864, 869, 868, 863), (863, 868, 866, 861), (857, 862, 865, 860), (860, 865, 864, 859), (859, 864, 863, 858), (858, 863, 861, 856), (851, 857, 860, 853), (853, 860, 859, 854), (854, 859, 858, 855), (855, 858, 856, 852), (851, 531, 534, 857), (468, 470, 1011, 1012), (470, 472, 1013, 1011), (472, 474, 1014, 1013), (474, 476, 1015, 1014), (476, 478, 1016, 1015), (478, 480, 1017, 1016), (480, 482, 1018, 1017), (482, 484, 1019, 1018), (484, 486, 1020, 1019), (486, 488, 1021, 1020), (488, 490, 1022, 1021), (490, 492, 1023, 1022), (492, 494, 1024, 1023), (494, 496, 1025, 1024), (496, 498, 1026, 1025), (498, 500, 1027, 1026), (500, 502, 1028, 1027), (502, 504, 1029, 1028), (504, 506, 1030, 1029), (506, 508, 1031, 1030), (508, 510, 1032, 1031), (510, 512, 1033, 1032), (512, 514, 1034, 1033), (514, 516, 1035, 1034), (516, 518, 1036, 1035), (518, 520, 1037, 1036), (520, 522, 1038, 1037), (522, 524, 1039, 1038), (524, 526, 1040, 1039), (526, 528, 1041, 1040), (528, 530, 1042, 1041), (530, 468, 1012, 1042), (593, 1106, 1043, 532), (1106, 1105, 1044, 1043), (591, 1104, 1106, 593), (1104, 1103, 1105, 1106), (589, 1102, 1104, 591), (1102, 1101, 1103, 1104), (587, 1100, 1102, 589), (1100, 1099, 1101, 1102), (585, 1098, 1100, 587), (1098, 1097, 1099, 1100), (583, 1096, 1098, 585), (1096, 1095, 1097, 1098), (581, 1094, 1096, 583), (1094, 1093, 1095, 1096), (579, 1092, 1094, 581), (1092, 1091, 1093, 1094), (577, 1090, 1092, 579), (1090, 1089, 1091, 1092), (575, 1088, 1090, 577), (1088, 1087, 1089, 1090), (573, 1086, 1088, 575), (1086, 1085, 1087, 1088), (571, 1084, 1086, 573), (1084, 1083, 1085, 1086), (569, 1082, 1084, 571), (1082, 1081, 1083, 1084), (567, 1080, 1082, 569), (1080, 1079, 1081, 1082), (565, 1078, 1080, 567), (1078, 1077, 1079, 1080), (563, 1076, 1078, 565), (1076, 1075, 1077, 1078), (561, 1074, 1076, 563), (1074, 1073, 1075, 1076), (559, 1072, 1074, 561), (1072, 1071, 1073, 1074), (557, 1070, 1072, 559), (1070, 1069, 1071, 1072), (555, 1068, 1070, 557), (1068, 1067, 1069, 1070), (553, 1066, 1068, 555), (1066, 1065, 1067, 1068), (551, 1064, 1066, 553), (1064, 1063, 1065, 1066), (549, 1062, 1064, 551), (1062, 1061, 1063, 1064), (547, 1060, 1062, 549), (1060, 1059, 1061, 1062), (545, 1058, 1060, 547), (1058, 1057, 1059, 1060), (543, 1056, 1058, 545), (1056, 1055, 1057, 1058), (541, 1054, 1056, 543), (1054, 1053, 1055, 1056), (539, 1052, 1054, 541), (1052, 1051, 1053, 1054), (537, 1050, 1052, 539), (1050, 1049, 1051, 1052), (535, 1048, 1050, 537), (1048, 1047, 1049, 1050), (533, 1046, 1048, 535), (1046, 1045, 1047, 1048), (532, 1043, 1046, 533), (1043, 1044, 1045, 1046), (14, 466, 451, 436, 421, 406, 391, 1120, 1119, 1118, 1117, 1116, 1115, 1114, 1113, 1112, 1111, 1110, 1109, 1108, 1107, 179, 164, 149, 134, 119, 104, 89, 74, 59, 44, 29), (1681, 1679, 119, 134), (1667, 1666, 1116, 1117), (1682, 1681, 134, 149), (1668, 1667, 1117, 1118), (1683, 1682, 149, 164), (1669, 1668, 1118, 1119), (1684, 1683, 164, 179), (1670, 1669, 1119, 1120), (1671, 1684, 179, 1107), (1685, 1670, 1120, 391), (1672, 1671, 1107, 1108), (1686, 1680, 466, 14), (1687, 1685, 391, 406), (1673, 1672, 1108, 1109), (1688, 1686, 14, 29), (1689, 1687, 406, 421), (1674, 1673, 1109, 1110), (1690, 1688, 29, 44), (1691, 1689, 421, 436), (1675, 1674, 1110, 1111), (1692, 1690, 44, 59), (1693, 1691, 436, 451), (1676, 1675, 1111, 1112), (1694, 1692, 59, 74), (1680, 1693, 451, 466), (1677, 1676, 1112, 1113), (1695, 1694, 74, 89), (1678, 1677, 1113, 1114), (1696, 1695, 89, 104), (1665, 1678, 1114, 1115), (1679, 1696, 104, 119), (1161, 1278, 1661, 1306), (486, 484, 1162, 1165), (1166, 1161, 1306, 1325), (1318, 1313, 1123, 1124), (1342, 1318, 1124, 1126), (1153, 1274, 1649, 1282), (512, 510, 1154, 1157), (1158, 1153, 1282, 1301), (1294, 1289, 1121, 1122), (1330, 1294, 1122, 1125), (482, 480, 1269, 1277), (1278, 1270, 1637, 1661), (1662, 1638, 1633, 1657), (1658, 1634, 1629, 1653), (508, 506, 1265, 1273), (1274, 1266, 1625, 1649), (1650, 1626, 1621, 1645), (1646, 1622, 1617, 1641), (1654, 1630, 1150, 1152), (480, 478, 1261, 1269), (1270, 1262, 1613, 1637), (1638, 1614, 1609, 1633), (1634, 1610, 1605, 1629), (1642, 1618, 1149, 1151), (506, 504, 1257, 1265), (1266, 1258, 1601, 1625), (1626, 1602, 1597, 1621), (1622, 1598, 1593, 1617), (1209, 1254, 1589, 1450), (470, 468, 1210, 1213), (1214, 1209, 1450, 1469), (1462, 1457, 1135, 1136), (1498, 1462, 1136, 1139), (1630, 1606, 1148, 1150), (478, 476, 1249, 1261), (1262, 1250, 1577, 1613), (1614, 1578, 1573, 1609), (1610, 1574, 1569, 1605), (1618, 1594, 1147, 1149), (504, 502, 1245, 1257), (1258, 1246, 1565, 1601), (1602, 1566, 1561, 1597), (1598, 1562, 1557, 1593), (1606, 1570, 1145, 1148), (530, 528, 1241, 1253), (1254, 1242, 1553, 1589), (1590, 1554, 1549, 1585), (1586, 1550, 1545, 1581), (1594, 1558, 1144, 1147), (476, 474, 1237, 1249), (1250, 1238, 1541, 1577), (1578, 1542, 1537, 1573), (1574, 1538, 1533, 1569), (1582, 1546, 1143, 1146), (502, 500, 1233, 1245), (1246, 1234, 1529, 1565), (1566, 1530, 1525, 1561), (1562, 1526, 1521, 1557), (1570, 1534, 1142, 1145), (528, 526, 1229, 1241), (1242, 1230, 1517, 1553), (1554, 1518, 1513, 1549), (1550, 1514, 1509, 1545), (1558, 1522, 1141, 1144), (474, 472, 1225, 1237), (1238, 1226, 1505, 1541), (1542, 1506, 1501, 1537), (1538, 1502, 1497, 1533), (1546, 1510, 1140, 1143), (500, 498, 1221, 1233), (1234, 1222, 1493, 1529), (1530, 1494, 1489, 1525), (1526, 1490, 1485, 1521), (1534, 1498, 1139, 1142), (526, 524, 1217, 1229), (1230, 1218, 1481, 1517), (1518, 1482, 1477, 1513), (1514, 1478, 1473, 1509), (1522, 1486, 1138, 1141), (472, 470, 1213, 1225), (1226, 1214, 1469, 1505), (1506, 1470, 1465, 1501), (1502, 1466, 1461, 1497), (468, 530, 1253, 1210), (498, 496, 1205, 1221), (1222, 1206, 1445, 1493), (1494, 1446, 1441, 1489), (1490, 1442, 1437, 1485), (1470, 1449, 1454, 1465), (524, 522, 1201, 1217), (1218, 1202, 1433, 1481), (1482, 1434, 1429, 1477), (1478, 1430, 1425, 1473), (1510, 1474, 1137, 1140), (1466, 1453, 1458, 1461), (1449, 1590, 1585, 1454), (1453, 1586, 1581, 1458), (1457, 1582, 1146, 1135), (1486, 1438, 1134, 1138), (496, 494, 1197, 1205), (1206, 1198, 1421, 1445), (1446, 1422, 1417, 1441), (1442, 1418, 1413, 1437), (1474, 1426, 1133, 1137), (522, 520, 1193, 1201), (1202, 1194, 1409, 1433), (1434, 1410, 1405, 1429), (1430, 1406, 1401, 1425), (1438, 1414, 1132, 1134), (494, 492, 1189, 1197), (1198, 1190, 1397, 1421), (1422, 1398, 1393, 1417), (1418, 1394, 1389, 1413), (1426, 1402, 1131, 1133), (520, 518, 1185, 1193), (1194, 1186, 1385, 1409), (1410, 1386, 1381, 1405), (1406, 1382, 1377, 1401), (1414, 1390, 1130, 1132), (492, 490, 1181, 1189), (1190, 1182, 1373, 1397), (1398, 1374, 1369, 1393), (1394, 1370, 1365, 1389), (1402, 1378, 1129, 1131), (518, 516, 1177, 1185), (1186, 1178, 1361, 1385), (1386, 1362, 1357, 1381), (1382, 1358, 1353, 1377), (1390, 1366, 1128, 1130), (490, 488, 1173, 1181), (1182, 1174, 1349, 1373), (1374, 1350, 1345, 1369), (1370, 1346, 1341, 1365), (1378, 1354, 1127, 1129), (516, 514, 1169, 1177), (1178, 1170, 1337, 1361), (1362, 1338, 1333, 1357), (1358, 1334, 1329, 1353), (1366, 1342, 1126, 1128), (488, 486, 1165, 1173), (1174, 1166, 1325, 1349), (1350, 1326, 1321, 1345), (1346, 1322, 1317, 1341), (484, 482, 1277, 1162), (514, 512, 1157, 1169), (1170, 1158, 1301, 1337), (1338, 1302, 1297, 1333), (1334, 1298, 1293, 1329), (1354, 1330, 1125, 1127), (1322, 1309, 1314, 1317), (1305, 1662, 1657, 1310), (1309, 1658, 1653, 1314), (1313, 1654, 1152, 1123), (1326, 1305, 1310, 1321), (1298, 1285, 1290, 1293), (1281, 1650, 1645, 1286), (1285, 1646, 1641, 1290), (1289, 1642, 1151, 1121), (1278, 1161, 1163, 1280), (1280, 1163, 1164, 1279), (1279, 1164, 1162, 1277), (1274, 1153, 1155, 1276), (1276, 1155, 1156, 1275), (1275, 1156, 1154, 1273), (1270, 1278, 1280, 1272), (1272, 1280, 1279, 1271), (1271, 1279, 1277, 1269), (1266, 1274, 1276, 1268), (1268, 1276, 1275, 1267), (1267, 1275, 1273, 1265), (1262, 1270, 1272, 1264), (1264, 1272, 1271, 1263), (1263, 1271, 1269, 1261), (1258, 1266, 1268, 1260), (1260, 1268, 1267, 1259), (1259, 1267, 1265, 1257), (1254, 1209, 1211, 1256), (1256, 1211, 1212, 1255), (1255, 1212, 1210, 1253), (1250, 1262, 1264, 1252), (1252, 1264, 1263, 1251), (1251, 1263, 1261, 1249), (1246, 1258, 1260, 1248), (1248, 1260, 1259, 1247), (1247, 1259, 1257, 1245), (1242, 1254, 1256, 1244), (1244, 1256, 1255, 1243), (1243, 1255, 1253, 1241), (1238, 1250, 1252, 1240), (1240, 1252, 1251, 1239), (1239, 1251, 1249, 1237), (1234, 1246, 1248, 1236), (1236, 1248, 1247, 1235), (1235, 1247, 1245, 1233), (1230, 1242, 1244, 1232), (1232, 1244, 1243, 1231), (1231, 1243, 1241, 1229), (1226, 1238, 1240, 1228), (1228, 1240, 1239, 1227), (1227, 1239, 1237, 1225), (1222, 1234, 1236, 1224), (1224, 1236, 1235, 1223), (1223, 1235, 1233, 1221), (1218, 1230, 1232, 1220), (1220, 1232, 1231, 1219), (1219, 1231, 1229, 1217), (1214, 1226, 1228, 1216), (1216, 1228, 1227, 1215), (1215, 1227, 1225, 1213), (1206, 1222, 1224, 1208), (1208, 1224, 1223, 1207), (1207, 1223, 1221, 1205), (1202, 1218, 1220, 1204), (1204, 1220, 1219, 1203), (1203, 1219, 1217, 1201), (1209, 1214, 1216, 1211), (1211, 1216, 1215, 1212), (1212, 1215, 1213, 1210), (1198, 1206, 1208, 1200), (1200, 1208, 1207, 1199), (1199, 1207, 1205, 1197), (1194, 1202, 1204, 1196), (1196, 1204, 1203, 1195), (1195, 1203, 1201, 1193), (1190, 1198, 1200, 1192), (1192, 1200, 1199, 1191), (1191, 1199, 1197, 1189), (1186, 1194, 1196, 1188), (1188, 1196, 1195, 1187), (1187, 1195, 1193, 1185), (1182, 1190, 1192, 1184), (1184, 1192, 1191, 1183), (1183, 1191, 1189, 1181), (1178, 1186, 1188, 1180), (1180, 1188, 1187, 1179), (1179, 1187, 1185, 1177), (1174, 1182, 1184, 1176), (1176, 1184, 1183, 1175), (1175, 1183, 1181, 1173), (1170, 1178, 1180, 1172), (1172, 1180, 1179, 1171), (1171, 1179, 1177, 1169), (1166, 1174, 1176, 1168), (1168, 1176, 1175, 1167), (1167, 1175, 1173, 1165), (1158, 1170, 1172, 1160), (1160, 1172, 1171, 1159), (1159, 1171, 1169, 1157), (1161, 1166, 1168, 1163), (1163, 1168, 1167, 1164), (1164, 1167, 1165, 1162), (1153, 1158, 1160, 1155), (1155, 1160, 1159, 1156), (1156, 1159, 1157, 1154), (510, 508, 1273, 1154), (1662, 1305, 1307, 1664), (1664, 1307, 1308, 1663), (1663, 1308, 1306, 1661), (1658, 1309, 1311, 1660), (1660, 1311, 1312, 1659), (1659, 1312, 1310, 1657), (1654, 1313, 1315, 1656), (1656, 1315, 1316, 1655), (1655, 1316, 1314, 1653), (1650, 1281, 1283, 1652), (1652, 1283, 1284, 1651), (1651, 1284, 1282, 1649), (1646, 1285, 1287, 1648), (1648, 1287, 1288, 1647), (1647, 1288, 1286, 1645), (1642, 1289, 1291, 1644), (1644, 1291, 1292, 1643), (1643, 1292, 1290, 1641), (1638, 1662, 1664, 1640), (1640, 1664, 1663, 1639), (1639, 1663, 1661, 1637), (1634, 1658, 1660, 1636), (1636, 1660, 1659, 1635), (1635, 1659, 1657, 1633), (1630, 1654, 1656, 1632), (1632, 1656, 1655, 1631), (1631, 1655, 1653, 1629), (1626, 1650, 1652, 1628), (1628, 1652, 1651, 1627), (1627, 1651, 1649, 1625), (1622, 1646, 1648, 1624), (1624, 1648, 1647, 1623), (1623, 1647, 1645, 1621), (1618, 1642, 1644, 1620), (1620, 1644, 1643, 1619), (1619, 1643, 1641, 1617), (1614, 1638, 1640, 1616), (1616, 1640, 1639, 1615), (1615, 1639, 1637, 1613), (1610, 1634, 1636, 1612), (1612, 1636, 1635, 1611), (1611, 1635, 1633, 1609), (1606, 1630, 1632, 1608), (1608, 1632, 1631, 1607), (1607, 1631, 1629, 1605), (1602, 1626, 1628, 1604), (1604, 1628, 1627, 1603), (1603, 1627, 1625, 1601), (1598, 1622, 1624, 1600), (1600, 1624, 1623, 1599), (1599, 1623, 1621, 1597), (1594, 1618, 1620, 1596), (1596, 1620, 1619, 1595), (1595, 1619, 1617, 1593), (1590, 1449, 1451, 1592), (1592, 1451, 1452, 1591), (1591, 1452, 1450, 1589), (1586, 1453, 1455, 1588), (1588, 1455, 1456, 1587), (1587, 1456, 1454, 1585), (1582, 1457, 1459, 1584), (1584, 1459, 1460, 1583), (1583, 1460, 1458, 1581), (1578, 1614, 1616, 1580), (1580, 1616, 1615, 1579), (1579, 1615, 1613, 1577), (1574, 1610, 1612, 1576), (1576, 1612, 1611, 1575), (1575, 1611, 1609, 1573), (1570, 1606, 1608, 1572), (1572, 1608, 1607, 1571), (1571, 1607, 1605, 1569), (1566, 1602, 1604, 1568), (1568, 1604, 1603, 1567), (1567, 1603, 1601, 1565), (1562, 1598, 1600, 1564), (1564, 1600, 1599, 1563), (1563, 1599, 1597, 1561), (1558, 1594, 1596, 1560), (1560, 1596, 1595, 1559), (1559, 1595, 1593, 1557), (1554, 1590, 1592, 1556), (1556, 1592, 1591, 1555), (1555, 1591, 1589, 1553), (1550, 1586, 1588, 1552), (1552, 1588, 1587, 1551), (1551, 1587, 1585, 1549), (1546, 1582, 1584, 1548), (1548, 1584, 1583, 1547), (1547, 1583, 1581, 1545), (1542, 1578, 1580, 1544), (1544, 1580, 1579, 1543), (1543, 1579, 1577, 1541), (1538, 1574, 1576, 1540), (1540, 1576, 1575, 1539), (1539, 1575, 1573, 1537), (1534, 1570, 1572, 1536), (1536, 1572, 1571, 1535), (1535, 1571, 1569, 1533), (1530, 1566, 1568, 1532), (1532, 1568, 1567, 1531), (1531, 1567, 1565, 1529), (1526, 1562, 1564, 1528), (1528, 1564, 1563, 1527), (1527, 1563, 1561, 1525), (1522, 1558, 1560, 1524), (1524, 1560, 1559, 1523), (1523, 1559, 1557, 1521), (1518, 1554, 1556, 1520), (1520, 1556, 1555, 1519), (1519, 1555, 1553, 1517), (1514, 1550, 1552, 1516), (1516, 1552, 1551, 1515), (1515, 1551, 1549, 1513), (1510, 1546, 1548, 1512), (1512, 1548, 1547, 1511), (1511, 1547, 1545, 1509), (1506, 1542, 1544, 1508), (1508, 1544, 1543, 1507), (1507, 1543, 1541, 1505), (1502, 1538, 1540, 1504), (1504, 1540, 1539, 1503), (1503, 1539, 1537, 1501), (1498, 1534, 1536, 1500), (1500, 1536, 1535, 1499), (1499, 1535, 1533, 1497), (1494, 1530, 1532, 1496), (1496, 1532, 1531, 1495), (1495, 1531, 1529, 1493), (1490, 1526, 1528, 1492), (1492, 1528, 1527, 1491), (1491, 1527, 1525, 1489), (1486, 1522, 1524, 1488), (1488, 1524, 1523, 1487), (1487, 1523, 1521, 1485), (1482, 1518, 1520, 1484), (1484, 1520, 1519, 1483), (1483, 1519, 1517, 1481), (1478, 1514, 1516, 1480), (1480, 1516, 1515, 1479), (1479, 1515, 1513, 1477), (1474, 1510, 1512, 1476), (1476, 1512, 1511, 1475), (1475, 1511, 1509, 1473), (1470, 1506, 1508, 1472), (1472, 1508, 1507, 1471), (1471, 1507, 1505, 1469), (1466, 1502, 1504, 1468), (1468, 1504, 1503, 1467), (1467, 1503, 1501, 1465), (1462, 1498, 1500, 1464), (1464, 1500, 1499, 1463), (1463, 1499, 1497, 1461), (1446, 1494, 1496, 1448), (1448, 1496, 1495, 1447), (1447, 1495, 1493, 1445), (1442, 1490, 1492, 1444), (1444, 1492, 1491, 1443), (1443, 1491, 1489, 1441), (1438, 1486, 1488, 1440), (1440, 1488, 1487, 1439), (1439, 1487, 1485, 1437), (1434, 1482, 1484, 1436), (1436, 1484, 1483, 1435), (1435, 1483, 1481, 1433), (1430, 1478, 1480, 1432), (1432, 1480, 1479, 1431), (1431, 1479, 1477, 1429), (1426, 1474, 1476, 1428), (1428, 1476, 1475, 1427), (1427, 1475, 1473, 1425), (1449, 1470, 1472, 1451), (1451, 1472, 1471, 1452), (1452, 1471, 1469, 1450), (1453, 1466, 1468, 1455), (1455, 1468, 1467, 1456), (1456, 1467, 1465, 1454), (1457, 1462, 1464, 1459), (1459, 1464, 1463, 1460), (1460, 1463, 1461, 1458), (1422, 1446, 1448, 1424), (1424, 1448, 1447, 1423), (1423, 1447, 1445, 1421), (1418, 1442, 1444, 1420), (1420, 1444, 1443, 1419), (1419, 1443, 1441, 1417), (1414, 1438, 1440, 1416), (1416, 1440, 1439, 1415), (1415, 1439, 1437, 1413), (1410, 1434, 1436, 1412), (1412, 1436, 1435, 1411), (1411, 1435, 1433, 1409), (1406, 1430, 1432, 1408), (1408, 1432, 1431, 1407), (1407, 1431, 1429, 1405), (1402, 1426, 1428, 1404), (1404, 1428, 1427, 1403), (1403, 1427, 1425, 1401), (1398, 1422, 1424, 1400), (1400, 1424, 1423, 1399), (1399, 1423, 1421, 1397), (1394, 1418, 1420, 1396), (1396, 1420, 1419, 1395), (1395, 1419, 1417, 1393), (1390, 1414, 1416, 1392), (1392, 1416, 1415, 1391), (1391, 1415, 1413, 1389), (1386, 1410, 1412, 1388), (1388, 1412, 1411, 1387), (1387, 1411, 1409, 1385), (1382, 1406, 1408, 1384), (1384, 1408, 1407, 1383), (1383, 1407, 1405, 1381), (1378, 1402, 1404, 1380), (1380, 1404, 1403, 1379), (1379, 1403, 1401, 1377), (1374, 1398, 1400, 1376), (1376, 1400, 1399, 1375), (1375, 1399, 1397, 1373), (1370, 1394, 1396, 1372), (1372, 1396, 1395, 1371), (1371, 1395, 1393, 1369), (1366, 1390, 1392, 1368), (1368, 1392, 1391, 1367), (1367, 1391, 1389, 1365), (1362, 1386, 1388, 1364), (1364, 1388, 1387, 1363), (1363, 1387, 1385, 1361), (1358, 1382, 1384, 1360), (1360, 1384, 1383, 1359), (1359, 1383, 1381, 1357), (1354, 1378, 1380, 1356), (1356, 1380, 1379, 1355), (1355, 1379, 1377, 1353), (1350, 1374, 1376, 1352), (1352, 1376, 1375, 1351), (1351, 1375, 1373, 1349), (1346, 1370, 1372, 1348), (1348, 1372, 1371, 1347), (1347, 1371, 1369, 1345), (1342, 1366, 1368, 1344), (1344, 1368, 1367, 1343), (1343, 1367, 1365, 1341), (1338, 1362, 1364, 1340), (1340, 1364, 1363, 1339), (1339, 1363, 1361, 1337), (1334, 1358, 1360, 1336), (1336, 1360, 1359, 1335), (1335, 1359, 1357, 1333), (1330, 1354, 1356, 1332), (1332, 1356, 1355, 1331), (1331, 1355, 1353, 1329), (1326, 1350, 1352, 1328), (1328, 1352, 1351, 1327), (1327, 1351, 1349, 1325), (1322, 1346, 1348, 1324), (1324, 1348, 1347, 1323), (1323, 1347, 1345, 1321), (1318, 1342, 1344, 1320), (1320, 1344, 1343, 1319), (1319, 1343, 1341, 1317), (1302, 1338, 1340, 1304), (1304, 1340, 1339, 1303), (1303, 1339, 1337, 1301), (1298, 1334, 1336, 1300), (1300, 1336, 1335, 1299), (1299, 1335, 1333, 1297), (1294, 1330, 1332, 1296), (1296, 1332, 1331, 1295), (1295, 1331, 1329, 1293), (1305, 1326, 1328, 1307), (1307, 1328, 1327, 1308), (1308, 1327, 1325, 1306), (1309, 1322, 1324, 1311), (1311, 1324, 1323, 1312), (1312, 1323, 1321, 1310), (1313, 1318, 1320, 1315), (1315, 1320, 1319, 1316), (1316, 1319, 1317, 1314), (1281, 1302, 1304, 1283), (1283, 1304, 1303, 1284), (1284, 1303, 1301, 1282), (1285, 1298, 1300, 1287), (1287, 1300, 1299, 1288), (1288, 1299, 1297, 1286), (1289, 1294, 1296, 1291), (1291, 1296, 1295, 1292), (1292, 1295, 1293, 1290), (1302, 1281, 1286, 1297), (1123, 1152, 1696, 1679), (1121, 1151, 1678, 1665), (1152, 1150, 1695, 1696), (1151, 1149, 1677, 1678), (1150, 1148, 1694, 1695), (1149, 1147, 1676, 1677), (1135, 1146, 1693, 1680), (1148, 1145, 1692, 1694), (1147, 1144, 1675, 1676), (1146, 1143, 1691, 1693), (1145, 1142, 1690, 1692), (1144, 1141, 1674, 1675), (1143, 1140, 1689, 1691), (1142, 1139, 1688, 1690), (1141, 1138, 1673, 1674), (1140, 1137, 1687, 1689), (1139, 1136, 1686, 1688), (1138, 1134, 1672, 1673), (1137, 1133, 1685, 1687), (1136, 1135, 1680, 1686), (1134, 1132, 1671, 1672), (1133, 1131, 1670, 1685), (1132, 1130, 1684, 1671), (1131, 1129, 1669, 1670), (1130, 1128, 1683, 1684), (1129, 1127, 1668, 1669), (1128, 1126, 1682, 1683), (1127, 1125, 1667, 1668), (1126, 1124, 1681, 1682), (1125, 1122, 1666, 1667), (1124, 1123, 1679, 1681), (1122, 1121, 1665, 1666)])
me_sphere_001.polygons.foreach_set('use_smooth', [True] * 1698)
me_sphere_001.use_remesh_preserve_volume = False
me_sphere_001.use_remesh_preserve_attributes = False
me_sphere_001.use_mirror_vertex_groups = False
me_sphere_001.update()

# ---- objects
ob_pawn = bpy.data.objects.new('Pawn', me_sphere_001)
ob_lamp = bpy.data.objects.new('Lamp', light_lamp)
ob_camera = bpy.data.objects.new('Camera', cam_camera)

# ---- transforms, parenting, visibility, modifiers, constraints
ob_pawn.location = (0.0, 0.0, 0.0)
ob_pawn.scale = (0.6077, 0.6077, 0.6077)
ob_pawn.lineart.crease_threshold = 0.0
ob_lamp.location = (4.076, 1.005, 5.904)
ob_lamp.rotation_euler = (0.6503, 0.05522, 1.866)
ob_lamp.lock_rotations_4d = False
ob_lamp.empty_display_type = 'ARROWS'
ob_lamp.color = (0.0, 0.0, 0.0, 0.0)
ob_lamp.lineart.crease_threshold = 0.0
ob_camera.location = (7.481, -6.508, 5.344)
ob_camera.rotation_euler = (1.109, 0.0, 0.8149)
ob_camera.lock_rotations_4d = False
ob_camera.empty_display_type = 'ARROWS'
ob_camera.color = (0.0, 0.0, 0.0, 0.0)
ob_camera.display_type = 'WIRE'
ob_camera.lineart.crease_threshold = 0.0

# ---- collection membership
col_collection_1.objects.link(ob_pawn)
col_collection_1.objects.link(ob_lamp)
col_collection_1.objects.link(ob_camera)

# ---- scene / render settings (as saved in the file)
scene.camera = ob_camera
scene.frame_start = 1; scene.frame_end = 250; scene.frame_set(1)
scene.render.engine = 'BLENDER_EEVEE_NEXT'
scene.render.resolution_percentage = 50
scene.render.dither_intensity = 0.0
scene.cycles.use_denoising = False
scene.cycles.samples = 128
scene.cycles.sampling_pattern = 'TABULATED_SOBOL'
scene.cycles.light_sampling_threshold = 0.0
scene.cycles.use_adaptive_sampling = False
scene.cycles.use_light_tree = False
scene.cycles.blur_glossy = 0.0
scene.cycles.sample_clamp_indirect = 0.0
scene.view_settings.view_transform = 'Standard'
bpy.context.view_layer.update()
